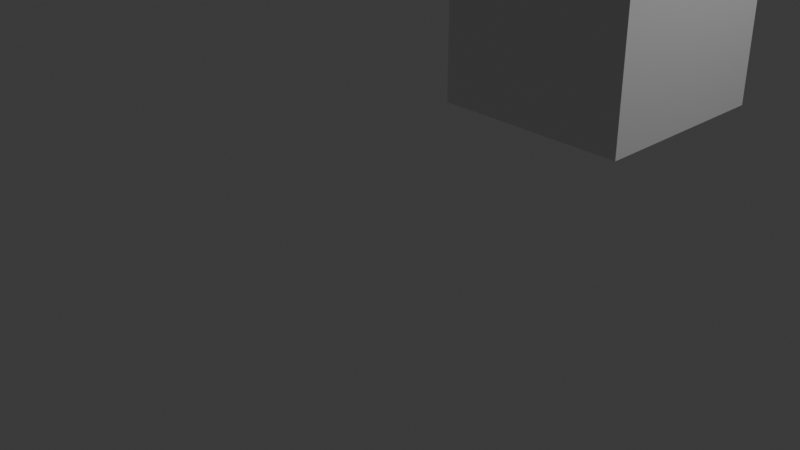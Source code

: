 # Source: StackofBooks3.blend  (saved by Blender 4.2.66; exported with 4.5.12 LTS)
import bpy
from mathutils import Matrix  # noqa: F401  (used for matrix-valued properties, if any)

bpy.ops.wm.read_factory_settings(use_empty=True)
scene = bpy.context.scene
scene.name = 'Scene'

# ---- collections
col_collection = bpy.data.collections.new('Collection'); scene.collection.children.link(col_collection)

# ---- images (referenced by path relative to the original .blend; pixels are not part of the script)
import os
ASSET_DIR = os.environ.get("B2B_ASSET_DIR", "")  # directory of the original .blend (textures are referenced by path, not embedded)
HERE = os.path.dirname(os.path.abspath(__file__))  # packed textures are extracted next to this script under _unpacked/

def load_image(name, relpath, width, height, colorspace="sRGB"):
    """Load a texture the original file referenced (path relative to the .blend, or extracted next to this script)."""
    p = next((c for c in (os.path.join(HERE, relpath), os.path.join(ASSET_DIR, relpath)) if relpath and os.path.exists(c)), "")
    if p:
        img = bpy.data.images.load(p, check_existing=True)
        img.name = name
    else:  # same state as the original file: an image datablock whose file is absent (Cycles renders it pink)
        img = bpy.data.images.new(name, width, height)
        img.source = "FILE"
        img.filepath = "//" + (relpath or name)
    img.colorspace_settings.name = colorspace
    return img
img_map__0_002 = load_image('Map #0.002', 'Books_bc.tga', 1024, 1024, 'sRGB')
img_map__0_003 = load_image('Map #0.003', 'Books_bc.tga', 1024, 1024, 'sRGB')
img_map__0_004 = load_image('Map #0.004', 'Books_bc.tga', 1024, 1024, 'sRGB')
img_map__0_005 = load_image('Map #0.005', 'Books_bc.tga', 1024, 1024, 'sRGB')
img_map__0_007 = load_image('Map #0.007', 'Books_bc.tga', 1024, 1024, 'sRGB')
img_map__0_008 = load_image('Map #0.008', 'Books_bc.tga', 1024, 1024, 'sRGB')
img_map__0_009 = load_image('Map #0.009', 'Books_bc.tga', 1024, 1024, 'sRGB')
img_map__0_010 = load_image('Map #0.010', 'Books_bc.tga', 1024, 1024, 'sRGB')
img_map__0_011 = load_image('Map #0.011', 'Books_bc.tga', 1024, 1024, 'sRGB')
img_map__0_012 = load_image('Map #0.012', 'Books_bc.tga', 1024, 1024, 'sRGB')
img_map__0_013 = load_image('Map #0.013', 'Books_bc.tga', 1024, 1024, 'sRGB')
img_map__0_014 = load_image('Map #0.014', 'Books_bc.tga', 1024, 1024, 'sRGB')
img_map__0_015 = load_image('Map #0.015', 'Books_bc.tga', 1024, 1024, 'sRGB')
img_map__0_016 = load_image('Map #0.016', 'Books_bc.tga', 1024, 1024, 'sRGB')
img_map__0_017 = load_image('Map #0.017', 'Books_bc.tga', 1024, 1024, 'sRGB')
img_map__0_018 = load_image('Map #0.018', 'Books_bc.tga', 1024, 1024, 'sRGB')
img_map__0_019 = load_image('Map #0.019', 'Books_bc.tga', 1024, 1024, 'sRGB')
img_map__0_020 = load_image('Map #0.020', 'Books_bc.tga', 1024, 1024, 'sRGB')
img_map__0_021 = load_image('Map #0.021', 'Books_bc.tga', 1024, 1024, 'sRGB')
img_map__0_022 = load_image('Map #0.022', 'Books_bc.tga', 1024, 1024, 'sRGB')
img_map__0_023 = load_image('Map #0.023', 'Books_bc.tga', 1024, 1024, 'sRGB')
img_map__0_024 = load_image('Map #0.024', 'Books_bc.tga', 1024, 1024, 'sRGB')
img_map__0_025 = load_image('Map #0.025', 'Books_bc.tga', 1024, 1024, 'sRGB')
img_map__0_026 = load_image('Map #0.026', 'Books_bc.tga', 1024, 1024, 'sRGB')

# ---- materials (node trees are filled in below, after node groups)
mat_material = bpy.data.materials.new('Material')
mat_material.alpha_threshold = 0.0
mat_material.roughness = 0.5
mat_material.line_color = (0.0, 0.0, 0.0, 1.0)
mat_books_mtl_002 = bpy.data.materials.new('Books_mtl.002')
mat_books_mtl_002.diffuse_color = (0.588, 0.588, 0.588, 1.0)
mat_books_mtl_002.roughness = 0.8586
mat_books_mtl_002.specular_intensity = 0.0
mat_books_mtl_002.metallic = 1.0
mat_books_mtl_003 = bpy.data.materials.new('Books_mtl.003')
mat_books_mtl_003.diffuse_color = (0.588, 0.588, 0.588, 1.0)
mat_books_mtl_003.roughness = 0.8586
mat_books_mtl_003.specular_intensity = 0.0
mat_books_mtl_003.metallic = 1.0
mat_books_mtl_004 = bpy.data.materials.new('Books_mtl.004')
mat_books_mtl_004.diffuse_color = (0.588, 0.588, 0.588, 1.0)
mat_books_mtl_004.roughness = 0.8586
mat_books_mtl_004.specular_intensity = 0.0
mat_books_mtl_004.metallic = 1.0
mat_books_mtl_005 = bpy.data.materials.new('Books_mtl.005')
mat_books_mtl_005.diffuse_color = (0.588, 0.588, 0.588, 1.0)
mat_books_mtl_005.roughness = 0.8586
mat_books_mtl_005.specular_intensity = 0.0
mat_books_mtl_005.metallic = 1.0
mat_books_mtl_007 = bpy.data.materials.new('Books_mtl.007')
mat_books_mtl_007.diffuse_color = (0.588, 0.588, 0.588, 1.0)
mat_books_mtl_007.roughness = 0.8586
mat_books_mtl_007.specular_intensity = 0.0
mat_books_mtl_007.metallic = 1.0
mat_books_mtl_008 = bpy.data.materials.new('Books_mtl.008')
mat_books_mtl_008.diffuse_color = (0.588, 0.588, 0.588, 1.0)
mat_books_mtl_008.roughness = 0.8586
mat_books_mtl_008.specular_intensity = 0.0
mat_books_mtl_008.metallic = 1.0
mat_books_mtl_009 = bpy.data.materials.new('Books_mtl.009')
mat_books_mtl_009.diffuse_color = (0.588, 0.588, 0.588, 1.0)
mat_books_mtl_009.roughness = 0.8586
mat_books_mtl_009.specular_intensity = 0.0
mat_books_mtl_009.metallic = 1.0
mat_books_mtl_010 = bpy.data.materials.new('Books_mtl.010')
mat_books_mtl_010.diffuse_color = (0.588, 0.588, 0.588, 1.0)
mat_books_mtl_010.roughness = 0.8586
mat_books_mtl_010.specular_intensity = 0.0
mat_books_mtl_010.metallic = 1.0
mat_books_mtl_011 = bpy.data.materials.new('Books_mtl.011')
mat_books_mtl_011.diffuse_color = (0.588, 0.588, 0.588, 1.0)
mat_books_mtl_011.roughness = 0.8586
mat_books_mtl_011.specular_intensity = 0.0
mat_books_mtl_011.metallic = 1.0
mat_books_mtl_012 = bpy.data.materials.new('Books_mtl.012')
mat_books_mtl_012.diffuse_color = (0.588, 0.588, 0.588, 1.0)
mat_books_mtl_012.roughness = 0.8586
mat_books_mtl_012.specular_intensity = 0.0
mat_books_mtl_012.metallic = 1.0
mat_books_mtl_013 = bpy.data.materials.new('Books_mtl.013')
mat_books_mtl_013.diffuse_color = (0.588, 0.588, 0.588, 1.0)
mat_books_mtl_013.roughness = 0.8586
mat_books_mtl_013.specular_intensity = 0.0
mat_books_mtl_013.metallic = 1.0
mat_books_mtl_014 = bpy.data.materials.new('Books_mtl.014')
mat_books_mtl_014.diffuse_color = (0.588, 0.588, 0.588, 1.0)
mat_books_mtl_014.roughness = 0.8586
mat_books_mtl_014.specular_intensity = 0.0
mat_books_mtl_014.metallic = 1.0
mat_books_mtl_015 = bpy.data.materials.new('Books_mtl.015')
mat_books_mtl_015.diffuse_color = (0.588, 0.588, 0.588, 1.0)
mat_books_mtl_015.roughness = 0.8586
mat_books_mtl_015.specular_intensity = 0.0
mat_books_mtl_015.metallic = 1.0
mat_books_mtl_016 = bpy.data.materials.new('Books_mtl.016')
mat_books_mtl_016.diffuse_color = (0.588, 0.588, 0.588, 1.0)
mat_books_mtl_016.roughness = 0.8586
mat_books_mtl_016.specular_intensity = 0.0
mat_books_mtl_016.metallic = 1.0
mat_books_mtl_017 = bpy.data.materials.new('Books_mtl.017')
mat_books_mtl_017.diffuse_color = (0.588, 0.588, 0.588, 1.0)
mat_books_mtl_017.roughness = 0.8586
mat_books_mtl_017.specular_intensity = 0.0
mat_books_mtl_017.metallic = 1.0
mat_books_mtl_018 = bpy.data.materials.new('Books_mtl.018')
mat_books_mtl_018.diffuse_color = (0.588, 0.588, 0.588, 1.0)
mat_books_mtl_018.roughness = 0.8586
mat_books_mtl_018.specular_intensity = 0.0
mat_books_mtl_018.metallic = 1.0
mat_books_mtl_019 = bpy.data.materials.new('Books_mtl.019')
mat_books_mtl_019.diffuse_color = (0.588, 0.588, 0.588, 1.0)
mat_books_mtl_019.roughness = 0.8586
mat_books_mtl_019.specular_intensity = 0.0
mat_books_mtl_019.metallic = 1.0
mat_books_mtl_020 = bpy.data.materials.new('Books_mtl.020')
mat_books_mtl_020.diffuse_color = (0.588, 0.588, 0.588, 1.0)
mat_books_mtl_020.roughness = 0.8586
mat_books_mtl_020.specular_intensity = 0.0
mat_books_mtl_020.metallic = 1.0
mat_books_mtl_021 = bpy.data.materials.new('Books_mtl.021')
mat_books_mtl_021.diffuse_color = (0.588, 0.588, 0.588, 1.0)
mat_books_mtl_021.roughness = 0.8586
mat_books_mtl_021.specular_intensity = 0.0
mat_books_mtl_021.metallic = 1.0
mat_books_mtl_022 = bpy.data.materials.new('Books_mtl.022')
mat_books_mtl_022.diffuse_color = (0.588, 0.588, 0.588, 1.0)
mat_books_mtl_022.roughness = 0.8586
mat_books_mtl_022.specular_intensity = 0.0
mat_books_mtl_022.metallic = 1.0
mat_books_mtl_023 = bpy.data.materials.new('Books_mtl.023')
mat_books_mtl_023.diffuse_color = (0.588, 0.588, 0.588, 1.0)
mat_books_mtl_023.roughness = 0.8586
mat_books_mtl_023.specular_intensity = 0.0
mat_books_mtl_023.metallic = 1.0
mat_books_mtl_024 = bpy.data.materials.new('Books_mtl.024')
mat_books_mtl_024.diffuse_color = (0.588, 0.588, 0.588, 1.0)
mat_books_mtl_024.roughness = 0.8586
mat_books_mtl_024.specular_intensity = 0.0
mat_books_mtl_024.metallic = 1.0
mat_books_mtl_025 = bpy.data.materials.new('Books_mtl.025')
mat_books_mtl_025.diffuse_color = (0.588, 0.588, 0.588, 1.0)
mat_books_mtl_025.roughness = 0.8586
mat_books_mtl_025.specular_intensity = 0.0
mat_books_mtl_025.metallic = 1.0
mat_books_mtl_026 = bpy.data.materials.new('Books_mtl.026')
mat_books_mtl_026.diffuse_color = (0.588, 0.588, 0.588, 1.0)
mat_books_mtl_026.roughness = 0.8586
mat_books_mtl_026.specular_intensity = 0.0
mat_books_mtl_026.metallic = 1.0

# ---- material node trees
mat_material.use_nodes = True; mat_material.node_tree.nodes.clear()
_N = mat_material.node_tree.nodes; _L = mat_material.node_tree.links
n0 = _N.new('ShaderNodeOutputMaterial'); n0.name = 'Material Output'; n0.location = (300, 300)
n1 = _N.new('ShaderNodeBsdfPrincipled'); n1.name = 'Principled BSDF'; n1.location = (10, 300)
n1.inputs[3].default_value = 1.45
_L.new(n1.outputs[0], n0.inputs[0])
n0.is_active_output = True
mat_books_mtl_002.use_nodes = True; mat_books_mtl_002.node_tree.nodes.clear()
_N = mat_books_mtl_002.node_tree.nodes; _L = mat_books_mtl_002.node_tree.links
n0 = _N.new('ShaderNodeBsdfPrincipled'); n0.name = 'Principled BSDF'; n0.location = (10, 300)
n0.inputs[1].default_value = 1.0
n0.inputs[2].default_value = 0.8586
n0.inputs[13].default_value = 0.0
n0.inputs[27].default_value = (0.0, 0.0, 0.0, 1.0)
n1 = _N.new('ShaderNodeOutputMaterial'); n1.name = 'Material Output'; n1.location = (300, 300)
n2 = _N.new('ShaderNodeNormalMap'); n2.name = 'Normal Map'; n2.location = (-300, -300)
n2.label = 'Normal/Map'
n3 = _N.new('ShaderNodeTexImage'); n3.name = 'Image Texture'; n3.location = (-300, 600)
n3.image = img_map__0_002
_L.new(n0.outputs[0], n1.inputs[0])
_L.new(n2.outputs[0], n0.inputs[5])
_L.new(n3.outputs[0], n0.inputs[0])
n1.is_active_output = True
mat_books_mtl_003.use_nodes = True; mat_books_mtl_003.node_tree.nodes.clear()
_N = mat_books_mtl_003.node_tree.nodes; _L = mat_books_mtl_003.node_tree.links
n0 = _N.new('ShaderNodeBsdfPrincipled'); n0.name = 'Principled BSDF'; n0.location = (10, 300)
n0.inputs[1].default_value = 1.0
n0.inputs[2].default_value = 0.8586
n0.inputs[13].default_value = 0.0
n0.inputs[27].default_value = (0.0, 0.0, 0.0, 1.0)
n1 = _N.new('ShaderNodeOutputMaterial'); n1.name = 'Material Output'; n1.location = (300, 300)
n2 = _N.new('ShaderNodeNormalMap'); n2.name = 'Normal Map'; n2.location = (-300, -300)
n2.label = 'Normal/Map'
n3 = _N.new('ShaderNodeTexImage'); n3.name = 'Image Texture'; n3.location = (-300, 600)
n3.image = img_map__0_003
_L.new(n0.outputs[0], n1.inputs[0])
_L.new(n2.outputs[0], n0.inputs[5])
_L.new(n3.outputs[0], n0.inputs[0])
n1.is_active_output = True
mat_books_mtl_004.use_nodes = True; mat_books_mtl_004.node_tree.nodes.clear()
_N = mat_books_mtl_004.node_tree.nodes; _L = mat_books_mtl_004.node_tree.links
n0 = _N.new('ShaderNodeBsdfPrincipled'); n0.name = 'Principled BSDF'; n0.location = (10, 300)
n0.inputs[1].default_value = 1.0
n0.inputs[2].default_value = 0.8586
n0.inputs[13].default_value = 0.0
n0.inputs[27].default_value = (0.0, 0.0, 0.0, 1.0)
n1 = _N.new('ShaderNodeOutputMaterial'); n1.name = 'Material Output'; n1.location = (300, 300)
n2 = _N.new('ShaderNodeNormalMap'); n2.name = 'Normal Map'; n2.location = (-300, -300)
n2.label = 'Normal/Map'
n3 = _N.new('ShaderNodeTexImage'); n3.name = 'Image Texture'; n3.location = (-300, 600)
n3.image = img_map__0_004
_L.new(n0.outputs[0], n1.inputs[0])
_L.new(n2.outputs[0], n0.inputs[5])
_L.new(n3.outputs[0], n0.inputs[0])
n1.is_active_output = True
mat_books_mtl_005.use_nodes = True; mat_books_mtl_005.node_tree.nodes.clear()
_N = mat_books_mtl_005.node_tree.nodes; _L = mat_books_mtl_005.node_tree.links
n0 = _N.new('ShaderNodeBsdfPrincipled'); n0.name = 'Principled BSDF'; n0.location = (10, 300)
n0.inputs[1].default_value = 1.0
n0.inputs[2].default_value = 0.8586
n0.inputs[13].default_value = 0.0
n0.inputs[27].default_value = (0.0, 0.0, 0.0, 1.0)
n1 = _N.new('ShaderNodeOutputMaterial'); n1.name = 'Material Output'; n1.location = (300, 300)
n2 = _N.new('ShaderNodeNormalMap'); n2.name = 'Normal Map'; n2.location = (-300, -300)
n2.label = 'Normal/Map'
n3 = _N.new('ShaderNodeTexImage'); n3.name = 'Image Texture'; n3.location = (-300, 600)
n3.image = img_map__0_005
_L.new(n0.outputs[0], n1.inputs[0])
_L.new(n2.outputs[0], n0.inputs[5])
_L.new(n3.outputs[0], n0.inputs[0])
n1.is_active_output = True
mat_books_mtl_007.use_nodes = True; mat_books_mtl_007.node_tree.nodes.clear()
_N = mat_books_mtl_007.node_tree.nodes; _L = mat_books_mtl_007.node_tree.links
n0 = _N.new('ShaderNodeBsdfPrincipled'); n0.name = 'Principled BSDF'; n0.location = (10, 300)
n0.inputs[1].default_value = 1.0
n0.inputs[2].default_value = 0.8586
n0.inputs[13].default_value = 0.0
n0.inputs[27].default_value = (0.0, 0.0, 0.0, 1.0)
n1 = _N.new('ShaderNodeOutputMaterial'); n1.name = 'Material Output'; n1.location = (300, 300)
n2 = _N.new('ShaderNodeNormalMap'); n2.name = 'Normal Map'; n2.location = (-300, -300)
n2.label = 'Normal/Map'
n3 = _N.new('ShaderNodeTexImage'); n3.name = 'Image Texture'; n3.location = (-300, 600)
n3.image = img_map__0_007
_L.new(n0.outputs[0], n1.inputs[0])
_L.new(n2.outputs[0], n0.inputs[5])
_L.new(n3.outputs[0], n0.inputs[0])
n1.is_active_output = True
mat_books_mtl_008.use_nodes = True; mat_books_mtl_008.node_tree.nodes.clear()
_N = mat_books_mtl_008.node_tree.nodes; _L = mat_books_mtl_008.node_tree.links
n0 = _N.new('ShaderNodeBsdfPrincipled'); n0.name = 'Principled BSDF'; n0.location = (10, 300)
n0.inputs[1].default_value = 1.0
n0.inputs[2].default_value = 0.8586
n0.inputs[13].default_value = 0.0
n0.inputs[27].default_value = (0.0, 0.0, 0.0, 1.0)
n1 = _N.new('ShaderNodeOutputMaterial'); n1.name = 'Material Output'; n1.location = (300, 300)
n2 = _N.new('ShaderNodeNormalMap'); n2.name = 'Normal Map'; n2.location = (-300, -300)
n2.label = 'Normal/Map'
n3 = _N.new('ShaderNodeTexImage'); n3.name = 'Image Texture'; n3.location = (-300, 600)
n3.image = img_map__0_008
_L.new(n0.outputs[0], n1.inputs[0])
_L.new(n2.outputs[0], n0.inputs[5])
_L.new(n3.outputs[0], n0.inputs[0])
n1.is_active_output = True
mat_books_mtl_009.use_nodes = True; mat_books_mtl_009.node_tree.nodes.clear()
_N = mat_books_mtl_009.node_tree.nodes; _L = mat_books_mtl_009.node_tree.links
n0 = _N.new('ShaderNodeBsdfPrincipled'); n0.name = 'Principled BSDF'; n0.location = (10, 300)
n0.inputs[1].default_value = 1.0
n0.inputs[2].default_value = 0.8586
n0.inputs[13].default_value = 0.0
n0.inputs[27].default_value = (0.0, 0.0, 0.0, 1.0)
n1 = _N.new('ShaderNodeOutputMaterial'); n1.name = 'Material Output'; n1.location = (300, 300)
n2 = _N.new('ShaderNodeNormalMap'); n2.name = 'Normal Map'; n2.location = (-300, -300)
n2.label = 'Normal/Map'
n3 = _N.new('ShaderNodeTexImage'); n3.name = 'Image Texture'; n3.location = (-300, 600)
n3.image = img_map__0_009
_L.new(n0.outputs[0], n1.inputs[0])
_L.new(n2.outputs[0], n0.inputs[5])
_L.new(n3.outputs[0], n0.inputs[0])
n1.is_active_output = True
mat_books_mtl_010.use_nodes = True; mat_books_mtl_010.node_tree.nodes.clear()
_N = mat_books_mtl_010.node_tree.nodes; _L = mat_books_mtl_010.node_tree.links
n0 = _N.new('ShaderNodeBsdfPrincipled'); n0.name = 'Principled BSDF'; n0.location = (10, 300)
n0.inputs[1].default_value = 1.0
n0.inputs[2].default_value = 0.8586
n0.inputs[13].default_value = 0.0
n0.inputs[27].default_value = (0.0, 0.0, 0.0, 1.0)
n1 = _N.new('ShaderNodeOutputMaterial'); n1.name = 'Material Output'; n1.location = (300, 300)
n2 = _N.new('ShaderNodeNormalMap'); n2.name = 'Normal Map'; n2.location = (-300, -300)
n2.label = 'Normal/Map'
n3 = _N.new('ShaderNodeTexImage'); n3.name = 'Image Texture'; n3.location = (-300, 600)
n3.image = img_map__0_010
_L.new(n0.outputs[0], n1.inputs[0])
_L.new(n2.outputs[0], n0.inputs[5])
_L.new(n3.outputs[0], n0.inputs[0])
n1.is_active_output = True
mat_books_mtl_011.use_nodes = True; mat_books_mtl_011.node_tree.nodes.clear()
_N = mat_books_mtl_011.node_tree.nodes; _L = mat_books_mtl_011.node_tree.links
n0 = _N.new('ShaderNodeBsdfPrincipled'); n0.name = 'Principled BSDF'; n0.location = (10, 300)
n0.inputs[1].default_value = 1.0
n0.inputs[2].default_value = 0.8586
n0.inputs[13].default_value = 0.0
n0.inputs[27].default_value = (0.0, 0.0, 0.0, 1.0)
n1 = _N.new('ShaderNodeOutputMaterial'); n1.name = 'Material Output'; n1.location = (300, 300)
n2 = _N.new('ShaderNodeNormalMap'); n2.name = 'Normal Map'; n2.location = (-300, -300)
n2.label = 'Normal/Map'
n3 = _N.new('ShaderNodeTexImage'); n3.name = 'Image Texture'; n3.location = (-300, 600)
n3.image = img_map__0_011
_L.new(n0.outputs[0], n1.inputs[0])
_L.new(n2.outputs[0], n0.inputs[5])
_L.new(n3.outputs[0], n0.inputs[0])
n1.is_active_output = True
mat_books_mtl_012.use_nodes = True; mat_books_mtl_012.node_tree.nodes.clear()
_N = mat_books_mtl_012.node_tree.nodes; _L = mat_books_mtl_012.node_tree.links
n0 = _N.new('ShaderNodeBsdfPrincipled'); n0.name = 'Principled BSDF'; n0.location = (10, 300)
n0.inputs[1].default_value = 1.0
n0.inputs[2].default_value = 0.8586
n0.inputs[13].default_value = 0.0
n0.inputs[27].default_value = (0.0, 0.0, 0.0, 1.0)
n1 = _N.new('ShaderNodeOutputMaterial'); n1.name = 'Material Output'; n1.location = (300, 300)
n2 = _N.new('ShaderNodeNormalMap'); n2.name = 'Normal Map'; n2.location = (-300, -300)
n2.label = 'Normal/Map'
n3 = _N.new('ShaderNodeTexImage'); n3.name = 'Image Texture'; n3.location = (-300, 600)
n3.image = img_map__0_012
_L.new(n0.outputs[0], n1.inputs[0])
_L.new(n2.outputs[0], n0.inputs[5])
_L.new(n3.outputs[0], n0.inputs[0])
n1.is_active_output = True
mat_books_mtl_013.use_nodes = True; mat_books_mtl_013.node_tree.nodes.clear()
_N = mat_books_mtl_013.node_tree.nodes; _L = mat_books_mtl_013.node_tree.links
n0 = _N.new('ShaderNodeBsdfPrincipled'); n0.name = 'Principled BSDF'; n0.location = (10, 300)
n0.inputs[1].default_value = 1.0
n0.inputs[2].default_value = 0.8586
n0.inputs[13].default_value = 0.0
n0.inputs[27].default_value = (0.0, 0.0, 0.0, 1.0)
n1 = _N.new('ShaderNodeOutputMaterial'); n1.name = 'Material Output'; n1.location = (300, 300)
n2 = _N.new('ShaderNodeNormalMap'); n2.name = 'Normal Map'; n2.location = (-300, -300)
n2.label = 'Normal/Map'
n3 = _N.new('ShaderNodeTexImage'); n3.name = 'Image Texture'; n3.location = (-300, 600)
n3.image = img_map__0_013
_L.new(n0.outputs[0], n1.inputs[0])
_L.new(n2.outputs[0], n0.inputs[5])
_L.new(n3.outputs[0], n0.inputs[0])
n1.is_active_output = True
mat_books_mtl_014.use_nodes = True; mat_books_mtl_014.node_tree.nodes.clear()
_N = mat_books_mtl_014.node_tree.nodes; _L = mat_books_mtl_014.node_tree.links
n0 = _N.new('ShaderNodeBsdfPrincipled'); n0.name = 'Principled BSDF'; n0.location = (10, 300)
n0.inputs[1].default_value = 1.0
n0.inputs[2].default_value = 0.8586
n0.inputs[13].default_value = 0.0
n0.inputs[27].default_value = (0.0, 0.0, 0.0, 1.0)
n1 = _N.new('ShaderNodeOutputMaterial'); n1.name = 'Material Output'; n1.location = (300, 300)
n2 = _N.new('ShaderNodeNormalMap'); n2.name = 'Normal Map'; n2.location = (-300, -300)
n2.label = 'Normal/Map'
n3 = _N.new('ShaderNodeTexImage'); n3.name = 'Image Texture'; n3.location = (-300, 600)
n3.image = img_map__0_014
_L.new(n0.outputs[0], n1.inputs[0])
_L.new(n2.outputs[0], n0.inputs[5])
_L.new(n3.outputs[0], n0.inputs[0])
n1.is_active_output = True
mat_books_mtl_015.use_nodes = True; mat_books_mtl_015.node_tree.nodes.clear()
_N = mat_books_mtl_015.node_tree.nodes; _L = mat_books_mtl_015.node_tree.links
n0 = _N.new('ShaderNodeBsdfPrincipled'); n0.name = 'Principled BSDF'; n0.location = (10, 300)
n0.inputs[1].default_value = 1.0
n0.inputs[2].default_value = 0.8586
n0.inputs[13].default_value = 0.0
n0.inputs[27].default_value = (0.0, 0.0, 0.0, 1.0)
n1 = _N.new('ShaderNodeOutputMaterial'); n1.name = 'Material Output'; n1.location = (300, 300)
n2 = _N.new('ShaderNodeNormalMap'); n2.name = 'Normal Map'; n2.location = (-300, -300)
n2.label = 'Normal/Map'
n3 = _N.new('ShaderNodeTexImage'); n3.name = 'Image Texture'; n3.location = (-300, 600)
n3.image = img_map__0_015
_L.new(n0.outputs[0], n1.inputs[0])
_L.new(n2.outputs[0], n0.inputs[5])
_L.new(n3.outputs[0], n0.inputs[0])
n1.is_active_output = True
mat_books_mtl_016.use_nodes = True; mat_books_mtl_016.node_tree.nodes.clear()
_N = mat_books_mtl_016.node_tree.nodes; _L = mat_books_mtl_016.node_tree.links
n0 = _N.new('ShaderNodeBsdfPrincipled'); n0.name = 'Principled BSDF'; n0.location = (10, 300)
n0.inputs[1].default_value = 1.0
n0.inputs[2].default_value = 0.8586
n0.inputs[13].default_value = 0.0
n0.inputs[27].default_value = (0.0, 0.0, 0.0, 1.0)
n1 = _N.new('ShaderNodeOutputMaterial'); n1.name = 'Material Output'; n1.location = (300, 300)
n2 = _N.new('ShaderNodeNormalMap'); n2.name = 'Normal Map'; n2.location = (-300, -300)
n2.label = 'Normal/Map'
n3 = _N.new('ShaderNodeTexImage'); n3.name = 'Image Texture'; n3.location = (-300, 600)
n3.image = img_map__0_016
_L.new(n0.outputs[0], n1.inputs[0])
_L.new(n2.outputs[0], n0.inputs[5])
_L.new(n3.outputs[0], n0.inputs[0])
n1.is_active_output = True
mat_books_mtl_017.use_nodes = True; mat_books_mtl_017.node_tree.nodes.clear()
_N = mat_books_mtl_017.node_tree.nodes; _L = mat_books_mtl_017.node_tree.links
n0 = _N.new('ShaderNodeBsdfPrincipled'); n0.name = 'Principled BSDF'; n0.location = (10, 300)
n0.inputs[1].default_value = 1.0
n0.inputs[2].default_value = 0.8586
n0.inputs[13].default_value = 0.0
n0.inputs[27].default_value = (0.0, 0.0, 0.0, 1.0)
n1 = _N.new('ShaderNodeOutputMaterial'); n1.name = 'Material Output'; n1.location = (300, 300)
n2 = _N.new('ShaderNodeNormalMap'); n2.name = 'Normal Map'; n2.location = (-300, -300)
n2.label = 'Normal/Map'
n3 = _N.new('ShaderNodeTexImage'); n3.name = 'Image Texture'; n3.location = (-300, 600)
n3.image = img_map__0_017
_L.new(n0.outputs[0], n1.inputs[0])
_L.new(n2.outputs[0], n0.inputs[5])
_L.new(n3.outputs[0], n0.inputs[0])
n1.is_active_output = True
mat_books_mtl_018.use_nodes = True; mat_books_mtl_018.node_tree.nodes.clear()
_N = mat_books_mtl_018.node_tree.nodes; _L = mat_books_mtl_018.node_tree.links
n0 = _N.new('ShaderNodeBsdfPrincipled'); n0.name = 'Principled BSDF'; n0.location = (10, 300)
n0.inputs[1].default_value = 1.0
n0.inputs[2].default_value = 0.8586
n0.inputs[13].default_value = 0.0
n0.inputs[27].default_value = (0.0, 0.0, 0.0, 1.0)
n1 = _N.new('ShaderNodeOutputMaterial'); n1.name = 'Material Output'; n1.location = (300, 300)
n2 = _N.new('ShaderNodeNormalMap'); n2.name = 'Normal Map'; n2.location = (-300, -300)
n2.label = 'Normal/Map'
n3 = _N.new('ShaderNodeTexImage'); n3.name = 'Image Texture'; n3.location = (-300, 600)
n3.image = img_map__0_018
_L.new(n0.outputs[0], n1.inputs[0])
_L.new(n2.outputs[0], n0.inputs[5])
_L.new(n3.outputs[0], n0.inputs[0])
n1.is_active_output = True
mat_books_mtl_019.use_nodes = True; mat_books_mtl_019.node_tree.nodes.clear()
_N = mat_books_mtl_019.node_tree.nodes; _L = mat_books_mtl_019.node_tree.links
n0 = _N.new('ShaderNodeBsdfPrincipled'); n0.name = 'Principled BSDF'; n0.location = (10, 300)
n0.inputs[1].default_value = 1.0
n0.inputs[2].default_value = 0.8586
n0.inputs[13].default_value = 0.0
n0.inputs[27].default_value = (0.0, 0.0, 0.0, 1.0)
n1 = _N.new('ShaderNodeOutputMaterial'); n1.name = 'Material Output'; n1.location = (300, 300)
n2 = _N.new('ShaderNodeNormalMap'); n2.name = 'Normal Map'; n2.location = (-300, -300)
n2.label = 'Normal/Map'
n3 = _N.new('ShaderNodeTexImage'); n3.name = 'Image Texture'; n3.location = (-300, 600)
n3.image = img_map__0_019
_L.new(n0.outputs[0], n1.inputs[0])
_L.new(n2.outputs[0], n0.inputs[5])
_L.new(n3.outputs[0], n0.inputs[0])
n1.is_active_output = True
mat_books_mtl_020.use_nodes = True; mat_books_mtl_020.node_tree.nodes.clear()
_N = mat_books_mtl_020.node_tree.nodes; _L = mat_books_mtl_020.node_tree.links
n0 = _N.new('ShaderNodeBsdfPrincipled'); n0.name = 'Principled BSDF'; n0.location = (10, 300)
n0.inputs[1].default_value = 1.0
n0.inputs[2].default_value = 0.8586
n0.inputs[13].default_value = 0.0
n0.inputs[27].default_value = (0.0, 0.0, 0.0, 1.0)
n1 = _N.new('ShaderNodeOutputMaterial'); n1.name = 'Material Output'; n1.location = (300, 300)
n2 = _N.new('ShaderNodeNormalMap'); n2.name = 'Normal Map'; n2.location = (-300, -300)
n2.label = 'Normal/Map'
n3 = _N.new('ShaderNodeTexImage'); n3.name = 'Image Texture'; n3.location = (-300, 600)
n3.image = img_map__0_020
_L.new(n0.outputs[0], n1.inputs[0])
_L.new(n2.outputs[0], n0.inputs[5])
_L.new(n3.outputs[0], n0.inputs[0])
n1.is_active_output = True
mat_books_mtl_021.use_nodes = True; mat_books_mtl_021.node_tree.nodes.clear()
_N = mat_books_mtl_021.node_tree.nodes; _L = mat_books_mtl_021.node_tree.links
n0 = _N.new('ShaderNodeBsdfPrincipled'); n0.name = 'Principled BSDF'; n0.location = (10, 300)
n0.inputs[1].default_value = 1.0
n0.inputs[2].default_value = 0.8586
n0.inputs[13].default_value = 0.0
n0.inputs[27].default_value = (0.0, 0.0, 0.0, 1.0)
n1 = _N.new('ShaderNodeOutputMaterial'); n1.name = 'Material Output'; n1.location = (300, 300)
n2 = _N.new('ShaderNodeNormalMap'); n2.name = 'Normal Map'; n2.location = (-300, -300)
n2.label = 'Normal/Map'
n3 = _N.new('ShaderNodeTexImage'); n3.name = 'Image Texture'; n3.location = (-300, 600)
n3.image = img_map__0_021
_L.new(n0.outputs[0], n1.inputs[0])
_L.new(n2.outputs[0], n0.inputs[5])
_L.new(n3.outputs[0], n0.inputs[0])
n1.is_active_output = True
mat_books_mtl_022.use_nodes = True; mat_books_mtl_022.node_tree.nodes.clear()
_N = mat_books_mtl_022.node_tree.nodes; _L = mat_books_mtl_022.node_tree.links
n0 = _N.new('ShaderNodeBsdfPrincipled'); n0.name = 'Principled BSDF'; n0.location = (10, 300)
n0.inputs[1].default_value = 1.0
n0.inputs[2].default_value = 0.8586
n0.inputs[13].default_value = 0.0
n0.inputs[27].default_value = (0.0, 0.0, 0.0, 1.0)
n1 = _N.new('ShaderNodeOutputMaterial'); n1.name = 'Material Output'; n1.location = (300, 300)
n2 = _N.new('ShaderNodeNormalMap'); n2.name = 'Normal Map'; n2.location = (-300, -300)
n2.label = 'Normal/Map'
n3 = _N.new('ShaderNodeTexImage'); n3.name = 'Image Texture'; n3.location = (-300, 600)
n3.image = img_map__0_022
_L.new(n0.outputs[0], n1.inputs[0])
_L.new(n2.outputs[0], n0.inputs[5])
_L.new(n3.outputs[0], n0.inputs[0])
n1.is_active_output = True
mat_books_mtl_023.use_nodes = True; mat_books_mtl_023.node_tree.nodes.clear()
_N = mat_books_mtl_023.node_tree.nodes; _L = mat_books_mtl_023.node_tree.links
n0 = _N.new('ShaderNodeBsdfPrincipled'); n0.name = 'Principled BSDF'; n0.location = (10, 300)
n0.inputs[1].default_value = 1.0
n0.inputs[2].default_value = 0.8586
n0.inputs[13].default_value = 0.0
n0.inputs[27].default_value = (0.0, 0.0, 0.0, 1.0)
n1 = _N.new('ShaderNodeOutputMaterial'); n1.name = 'Material Output'; n1.location = (300, 300)
n2 = _N.new('ShaderNodeNormalMap'); n2.name = 'Normal Map'; n2.location = (-300, -300)
n2.label = 'Normal/Map'
n3 = _N.new('ShaderNodeTexImage'); n3.name = 'Image Texture'; n3.location = (-300, 600)
n3.image = img_map__0_023
_L.new(n0.outputs[0], n1.inputs[0])
_L.new(n2.outputs[0], n0.inputs[5])
_L.new(n3.outputs[0], n0.inputs[0])
n1.is_active_output = True
mat_books_mtl_024.use_nodes = True; mat_books_mtl_024.node_tree.nodes.clear()
_N = mat_books_mtl_024.node_tree.nodes; _L = mat_books_mtl_024.node_tree.links
n0 = _N.new('ShaderNodeBsdfPrincipled'); n0.name = 'Principled BSDF'; n0.location = (10, 300)
n0.inputs[1].default_value = 1.0
n0.inputs[2].default_value = 0.8586
n0.inputs[13].default_value = 0.0
n0.inputs[27].default_value = (0.0, 0.0, 0.0, 1.0)
n1 = _N.new('ShaderNodeOutputMaterial'); n1.name = 'Material Output'; n1.location = (300, 300)
n2 = _N.new('ShaderNodeNormalMap'); n2.name = 'Normal Map'; n2.location = (-300, -300)
n2.label = 'Normal/Map'
n3 = _N.new('ShaderNodeTexImage'); n3.name = 'Image Texture'; n3.location = (-300, 600)
n3.image = img_map__0_024
_L.new(n0.outputs[0], n1.inputs[0])
_L.new(n2.outputs[0], n0.inputs[5])
_L.new(n3.outputs[0], n0.inputs[0])
n1.is_active_output = True
mat_books_mtl_025.use_nodes = True; mat_books_mtl_025.node_tree.nodes.clear()
_N = mat_books_mtl_025.node_tree.nodes; _L = mat_books_mtl_025.node_tree.links
n0 = _N.new('ShaderNodeBsdfPrincipled'); n0.name = 'Principled BSDF'; n0.location = (10, 300)
n0.inputs[1].default_value = 1.0
n0.inputs[2].default_value = 0.8586
n0.inputs[13].default_value = 0.0
n0.inputs[27].default_value = (0.0, 0.0, 0.0, 1.0)
n1 = _N.new('ShaderNodeOutputMaterial'); n1.name = 'Material Output'; n1.location = (300, 300)
n2 = _N.new('ShaderNodeNormalMap'); n2.name = 'Normal Map'; n2.location = (-300, -300)
n2.label = 'Normal/Map'
n3 = _N.new('ShaderNodeTexImage'); n3.name = 'Image Texture'; n3.location = (-300, 600)
n3.image = img_map__0_025
_L.new(n0.outputs[0], n1.inputs[0])
_L.new(n2.outputs[0], n0.inputs[5])
_L.new(n3.outputs[0], n0.inputs[0])
n1.is_active_output = True
mat_books_mtl_026.use_nodes = True; mat_books_mtl_026.node_tree.nodes.clear()
_N = mat_books_mtl_026.node_tree.nodes; _L = mat_books_mtl_026.node_tree.links
n0 = _N.new('ShaderNodeBsdfPrincipled'); n0.name = 'Principled BSDF'; n0.location = (10, 300)
n0.inputs[1].default_value = 1.0
n0.inputs[2].default_value = 0.8586
n0.inputs[13].default_value = 0.0
n0.inputs[27].default_value = (0.0, 0.0, 0.0, 1.0)
n1 = _N.new('ShaderNodeOutputMaterial'); n1.name = 'Material Output'; n1.location = (300, 300)
n2 = _N.new('ShaderNodeNormalMap'); n2.name = 'Normal Map'; n2.location = (-300, -300)
n2.label = 'Normal/Map'
n3 = _N.new('ShaderNodeTexImage'); n3.name = 'Image Texture'; n3.location = (-300, 600)
n3.image = img_map__0_026
_L.new(n0.outputs[0], n1.inputs[0])
_L.new(n2.outputs[0], n0.inputs[5])
_L.new(n3.outputs[0], n0.inputs[0])
n1.is_active_output = True

# ---- world
world_world = bpy.data.worlds.new('World'); scene.world = world_world
world_world.use_nodes = True; world_world.node_tree.nodes.clear()
_N = world_world.node_tree.nodes; _L = world_world.node_tree.links
n0 = _N.new('ShaderNodeOutputWorld'); n0.name = 'World Output'; n0.location = (300, 300)
n1 = _N.new('ShaderNodeBackground'); n1.name = 'Background'; n1.location = (10, 300)
n1.inputs[0].default_value = (0.05088, 0.05088, 0.05088, 1.0)
_L.new(n1.outputs[0], n0.inputs[0])
n0.is_active_output = True
world_world.color = (0.05088, 0.05088, 0.05088)
world_world.sun_shadow_jitter_overblur = 0.0

# ---- cameras
cam_camera = bpy.data.cameras.new('Camera')
cam_camera.clip_end = 100.0
cam_camera.ortho_scale = 7.314

# ---- lights
light_light = bpy.data.lights.new('Light', 'POINT')
light_light.energy = 1000.0
light_light.shadow_soft_size = 0.1

# ---- meshes
me_cube = bpy.data.meshes.new('Cube')
me_cube.from_pydata([(1.0, 1.0, 1.0), (1.0, 1.0, -1.0), (1.0, -1.0, 1.0), (1.0, -1.0, -1.0), (-1.0, 1.0, 1.0), (-1.0, 1.0, -1.0), (-1.0, -1.0, 1.0), (-1.0, -1.0, -1.0)], [], [(0, 4, 6, 2), (3, 2, 6, 7), (7, 6, 4, 5), (5, 1, 3, 7), (1, 0, 2, 3), (5, 4, 0, 1)])
_uv = me_cube.uv_layers.new(name='UVMap')
_uv.uv.foreach_set('vector', [0.625, 0.5, 0.875, 0.5, 0.875, 0.75, 0.625, 0.75, 0.375, 0.75, 0.625, 0.75, 0.625, 1.0, 0.375, 1.0, 0.375, 0.0, 0.625, 0.0, 0.625, 0.25, 0.375, 0.25, 0.125, 0.5, 0.375, 0.5, 0.375, 0.75, 0.125, 0.75, 0.375, 0.5, 0.625, 0.5, 0.625, 0.75, 0.375, 0.75, 0.375, 0.25, 0.625, 0.25, 0.625, 0.5, 0.375, 0.5])
me_cube.materials.append(mat_material)
me_cube.use_mirror_vertex_groups = False
me_cube.update()
me_mesh = bpy.data.meshes.new('Mesh')
me_mesh.from_pydata([(-1.526e-05, 1.657e-05, 0.0), (-1.526e-05, 1.454e-05, 20.5), (-1.526e-05, -2.0, 20.5), (14.5, -2.0, 20.5), (14.5, 1.228e-05, 20.5), (14.5, -2.0, 1.526e-05), (14.5, 1.431e-05, 4.578e-05), (-1.526e-05, -2.0, 0.0)], [], [(0, 7, 2, 1), (7, 5, 3, 2), (6, 0, 1, 4), (1, 2, 3, 4), (5, 6, 4, 3), (5, 7, 0, 6)])
me_mesh.polygons.foreach_set('use_smooth', [True] * 6)
_k = set([(0, 1), (0, 6), (0, 7), (1, 2), (1, 4), (2, 3), (2, 7), (3, 4), (3, 5), (4, 6), (5, 6), (5, 7)])
me_mesh.attributes.new('sharp_edge', 'BOOLEAN', 'EDGE').data.foreach_set('value', [ (min(e.vertices), max(e.vertices)) in _k for e in me_mesh.edges])
_uv = me_mesh.uv_layers.new(name='UVChannel_1')
_uv.uv.foreach_set('vector', [0.8483, 0.2054, 0.8585, 0.2054, 0.8585, 0.3097, 0.8483, 0.3097, 0.3138, 0.6527, 0.3876, 0.6527, 0.3876, 0.757, 0.3138, 0.757, 0.6613, 0.343, 0.7352, 0.343, 0.7352, 0.4473, 0.6613, 0.4473, 0.9286, 0.9133, 0.9286, 0.9046, 0.9916, 0.9046, 0.9916, 0.9133, 0.8448, 0.9308, 0.8448, 0.9221, 0.9339, 0.9221, 0.9339, 0.9308, 0.9026, 0.7717, 0.9656, 0.7717, 0.9656, 0.7804, 0.9026, 0.7804])
me_mesh.update()
me_mesh.normals_split_custom_set([tuple(v) for v in zip(*[iter([-1.0, 0.0, 0.0, -1.0, 0.0, 0.0, -1.0, 0.0, 0.0, -1.0, 0.0, 0.0, -1.562e-07, -1.0, -1.091e-07, -1.562e-07, -1.0, -1.091e-07, -1.562e-07, -1.0, -1.091e-07, -1.562e-07, -1.0, -1.091e-07, 1.562e-07, 1.0, 9.886e-08, 1.562e-07, 1.0, 9.886e-08, 1.562e-07, 1.0, 9.886e-08, 1.562e-07, 1.0, 9.886e-08, -1.973e-06, -7.629e-06, 1.0, -1.973e-06, -7.629e-06, 1.0, -1.973e-06, -7.629e-06, 1.0, -1.973e-06, -7.629e-06, 1.0, 1.0, 3.721e-07, -3.722e-07, 1.0, 3.721e-07, -3.722e-07, 1.0, 3.721e-07, -3.722e-07, 1.0, 3.721e-07, -3.722e-07, 2.105e-06, 7.629e-06, -1.0, 2.105e-06, 7.629e-06, -1.0, 2.105e-06, 7.629e-06, -1.0, 2.105e-06, 7.629e-06, -1.0])] * 3)])
me_mesh_002 = bpy.data.meshes.new('Mesh.002')
me_mesh_002.from_pydata([(-1.526e-05, 1.657e-05, 0.0), (-1.526e-05, 1.454e-05, 20.5), (-1.526e-05, -2.0, 20.5), (14.5, -2.0, 20.5), (14.5, 1.228e-05, 20.5), (14.5, -2.0, 1.526e-05), (14.5, 1.431e-05, 4.578e-05), (-1.526e-05, -2.0, 0.0)], [], [(0, 7, 2, 1), (7, 5, 3, 2), (6, 0, 1, 4), (1, 2, 3, 4), (5, 6, 4, 3), (5, 7, 0, 6)])
me_mesh_002.polygons.foreach_set('use_smooth', [True] * 6)
_k = set([(0, 1), (0, 6), (0, 7), (1, 2), (1, 4), (2, 3), (2, 7), (3, 4), (3, 5), (4, 6), (5, 6), (5, 7)])
me_mesh_002.attributes.new('sharp_edge', 'BOOLEAN', 'EDGE').data.foreach_set('value', [ (min(e.vertices), max(e.vertices)) in _k for e in me_mesh_002.edges])
_uv = me_mesh_002.uv_layers.new(name='UVChannel_1')
_uv.uv.foreach_set('vector', [0.8483, 0.2054, 0.8585, 0.2054, 0.8585, 0.3097, 0.8483, 0.3097, 0.3138, 0.6527, 0.3876, 0.6527, 0.3876, 0.757, 0.3138, 0.757, 0.6613, 0.343, 0.7352, 0.343, 0.7352, 0.4473, 0.6613, 0.4473, 0.9286, 0.9133, 0.9286, 0.9046, 0.9916, 0.9046, 0.9916, 0.9133, 0.8448, 0.9308, 0.8448, 0.9221, 0.9339, 0.9221, 0.9339, 0.9308, 0.9026, 0.7717, 0.9656, 0.7717, 0.9656, 0.7804, 0.9026, 0.7804])
me_mesh_002.materials.append(mat_books_mtl_002)
me_mesh_002.update()
me_mesh_002.normals_split_custom_set([tuple(v) for v in zip(*[iter([-1.0, 0.0, 0.0, -1.0, 0.0, 0.0, -1.0, 0.0, 0.0, -1.0, 0.0, 0.0, -1.562e-07, -1.0, -1.091e-07, -1.562e-07, -1.0, -1.091e-07, -1.562e-07, -1.0, -1.091e-07, -1.562e-07, -1.0, -1.091e-07, 1.562e-07, 1.0, 9.886e-08, 1.562e-07, 1.0, 9.886e-08, 1.562e-07, 1.0, 9.886e-08, 1.562e-07, 1.0, 9.886e-08, -1.973e-06, -7.629e-06, 1.0, -1.973e-06, -7.629e-06, 1.0, -1.973e-06, -7.629e-06, 1.0, -1.973e-06, -7.629e-06, 1.0, 1.0, 3.721e-07, -3.722e-07, 1.0, 3.721e-07, -3.722e-07, 1.0, 3.721e-07, -3.722e-07, 1.0, 3.721e-07, -3.722e-07, 2.105e-06, 7.629e-06, -1.0, 2.105e-06, 7.629e-06, -1.0, 2.105e-06, 7.629e-06, -1.0, 2.105e-06, 7.629e-06, -1.0])] * 3)])
me_mesh_003 = bpy.data.meshes.new('Mesh.003')
me_mesh_003.from_pydata([(-1.526e-05, 1.657e-05, 0.0), (-1.526e-05, 1.454e-05, 20.5), (-1.526e-05, -2.0, 20.5), (14.5, -2.0, 20.5), (14.5, 1.228e-05, 20.5), (14.5, -2.0, 1.526e-05), (14.5, 1.431e-05, 4.578e-05), (-1.526e-05, -2.0, 0.0)], [], [(0, 7, 2, 1), (7, 5, 3, 2), (6, 0, 1, 4), (1, 2, 3, 4), (5, 6, 4, 3), (5, 7, 0, 6)])
me_mesh_003.polygons.foreach_set('use_smooth', [True] * 6)
_k = set([(0, 1), (0, 6), (0, 7), (1, 2), (1, 4), (2, 3), (2, 7), (3, 4), (3, 5), (4, 6), (5, 6), (5, 7)])
me_mesh_003.attributes.new('sharp_edge', 'BOOLEAN', 'EDGE').data.foreach_set('value', [ (min(e.vertices), max(e.vertices)) in _k for e in me_mesh_003.edges])
_uv = me_mesh_003.uv_layers.new(name='UVChannel_1')
_uv.uv.foreach_set('vector', [0.8483, 0.2054, 0.8585, 0.2054, 0.8585, 0.3097, 0.8483, 0.3097, 0.3138, 0.6527, 0.3876, 0.6527, 0.3876, 0.757, 0.3138, 0.757, 0.6613, 0.343, 0.7352, 0.343, 0.7352, 0.4473, 0.6613, 0.4473, 0.9286, 0.9133, 0.9286, 0.9046, 0.9916, 0.9046, 0.9916, 0.9133, 0.8448, 0.9308, 0.8448, 0.9221, 0.9339, 0.9221, 0.9339, 0.9308, 0.9026, 0.7717, 0.9656, 0.7717, 0.9656, 0.7804, 0.9026, 0.7804])
me_mesh_003.materials.append(mat_books_mtl_003)
me_mesh_003.update()
me_mesh_003.normals_split_custom_set([tuple(v) for v in zip(*[iter([-1.0, 0.0, 0.0, -1.0, 0.0, 0.0, -1.0, 0.0, 0.0, -1.0, 0.0, 0.0, -1.562e-07, -1.0, -1.091e-07, -1.562e-07, -1.0, -1.091e-07, -1.562e-07, -1.0, -1.091e-07, -1.562e-07, -1.0, -1.091e-07, 1.562e-07, 1.0, 9.886e-08, 1.562e-07, 1.0, 9.886e-08, 1.562e-07, 1.0, 9.886e-08, 1.562e-07, 1.0, 9.886e-08, -1.973e-06, -7.629e-06, 1.0, -1.973e-06, -7.629e-06, 1.0, -1.973e-06, -7.629e-06, 1.0, -1.973e-06, -7.629e-06, 1.0, 1.0, 3.721e-07, -3.722e-07, 1.0, 3.721e-07, -3.722e-07, 1.0, 3.721e-07, -3.722e-07, 1.0, 3.721e-07, -3.722e-07, 2.105e-06, 7.629e-06, -1.0, 2.105e-06, 7.629e-06, -1.0, 2.105e-06, 7.629e-06, -1.0, 2.105e-06, 7.629e-06, -1.0])] * 3)])
me_mesh_004 = bpy.data.meshes.new('Mesh.004')
me_mesh_004.from_pydata([(-1.526e-05, 1.657e-05, 0.0), (-1.526e-05, 1.454e-05, 20.5), (-1.526e-05, -2.0, 20.5), (14.5, -2.0, 20.5), (14.5, 1.228e-05, 20.5), (14.5, -2.0, 1.526e-05), (14.5, 1.431e-05, 4.578e-05), (-1.526e-05, -2.0, 0.0)], [], [(0, 7, 2, 1), (7, 5, 3, 2), (6, 0, 1, 4), (1, 2, 3, 4), (5, 6, 4, 3), (5, 7, 0, 6)])
me_mesh_004.polygons.foreach_set('use_smooth', [True] * 6)
_k = set([(0, 1), (0, 6), (0, 7), (1, 2), (1, 4), (2, 3), (2, 7), (3, 4), (3, 5), (4, 6), (5, 6), (5, 7)])
me_mesh_004.attributes.new('sharp_edge', 'BOOLEAN', 'EDGE').data.foreach_set('value', [ (min(e.vertices), max(e.vertices)) in _k for e in me_mesh_004.edges])
_uv = me_mesh_004.uv_layers.new(name='UVChannel_1')
_uv.uv.foreach_set('vector', [0.8483, 0.2054, 0.8585, 0.2054, 0.8585, 0.3097, 0.8483, 0.3097, 0.3138, 0.6527, 0.3876, 0.6527, 0.3876, 0.757, 0.3138, 0.757, 0.6613, 0.343, 0.7352, 0.343, 0.7352, 0.4473, 0.6613, 0.4473, 0.9286, 0.9133, 0.9286, 0.9046, 0.9916, 0.9046, 0.9916, 0.9133, 0.8448, 0.9308, 0.8448, 0.9221, 0.9339, 0.9221, 0.9339, 0.9308, 0.9026, 0.7717, 0.9656, 0.7717, 0.9656, 0.7804, 0.9026, 0.7804])
me_mesh_004.materials.append(mat_books_mtl_004)
me_mesh_004.update()
me_mesh_004.normals_split_custom_set([tuple(v) for v in zip(*[iter([-1.0, 0.0, 0.0, -1.0, 0.0, 0.0, -1.0, 0.0, 0.0, -1.0, 0.0, 0.0, -1.562e-07, -1.0, -1.091e-07, -1.562e-07, -1.0, -1.091e-07, -1.562e-07, -1.0, -1.091e-07, -1.562e-07, -1.0, -1.091e-07, 1.562e-07, 1.0, 9.886e-08, 1.562e-07, 1.0, 9.886e-08, 1.562e-07, 1.0, 9.886e-08, 1.562e-07, 1.0, 9.886e-08, -1.973e-06, -7.629e-06, 1.0, -1.973e-06, -7.629e-06, 1.0, -1.973e-06, -7.629e-06, 1.0, -1.973e-06, -7.629e-06, 1.0, 1.0, 3.721e-07, -3.722e-07, 1.0, 3.721e-07, -3.722e-07, 1.0, 3.721e-07, -3.722e-07, 1.0, 3.721e-07, -3.722e-07, 2.105e-06, 7.629e-06, -1.0, 2.105e-06, 7.629e-06, -1.0, 2.105e-06, 7.629e-06, -1.0, 2.105e-06, 7.629e-06, -1.0])] * 3)])
me_mesh_005 = bpy.data.meshes.new('Mesh.005')
me_mesh_005.from_pydata([(-1.526e-05, 1.657e-05, 0.0), (-1.526e-05, 1.454e-05, 20.5), (-1.526e-05, -2.0, 20.5), (14.5, -2.0, 20.5), (14.5, 1.228e-05, 20.5), (14.5, -2.0, 1.526e-05), (14.5, 1.431e-05, 4.578e-05), (-1.526e-05, -2.0, 0.0)], [], [(0, 7, 2, 1), (7, 5, 3, 2), (6, 0, 1, 4), (1, 2, 3, 4), (5, 6, 4, 3), (5, 7, 0, 6)])
me_mesh_005.polygons.foreach_set('use_smooth', [True] * 6)
_k = set([(0, 1), (0, 6), (0, 7), (1, 2), (1, 4), (2, 3), (2, 7), (3, 4), (3, 5), (4, 6), (5, 6), (5, 7)])
me_mesh_005.attributes.new('sharp_edge', 'BOOLEAN', 'EDGE').data.foreach_set('value', [ (min(e.vertices), max(e.vertices)) in _k for e in me_mesh_005.edges])
_uv = me_mesh_005.uv_layers.new(name='UVChannel_1')
_uv.uv.foreach_set('vector', [0.8483, 0.2054, 0.8585, 0.2054, 0.8585, 0.3097, 0.8483, 0.3097, 0.3138, 0.6527, 0.3876, 0.6527, 0.3876, 0.757, 0.3138, 0.757, 0.6613, 0.343, 0.7352, 0.343, 0.7352, 0.4473, 0.6613, 0.4473, 0.9286, 0.9133, 0.9286, 0.9046, 0.9916, 0.9046, 0.9916, 0.9133, 0.8448, 0.9308, 0.8448, 0.9221, 0.9339, 0.9221, 0.9339, 0.9308, 0.9026, 0.7717, 0.9656, 0.7717, 0.9656, 0.7804, 0.9026, 0.7804])
me_mesh_005.materials.append(mat_books_mtl_005)
me_mesh_005.update()
me_mesh_005.normals_split_custom_set([tuple(v) for v in zip(*[iter([-1.0, 0.0, 0.0, -1.0, 0.0, 0.0, -1.0, 0.0, 0.0, -1.0, 0.0, 0.0, -1.562e-07, -1.0, -1.091e-07, -1.562e-07, -1.0, -1.091e-07, -1.562e-07, -1.0, -1.091e-07, -1.562e-07, -1.0, -1.091e-07, 1.562e-07, 1.0, 9.886e-08, 1.562e-07, 1.0, 9.886e-08, 1.562e-07, 1.0, 9.886e-08, 1.562e-07, 1.0, 9.886e-08, -1.973e-06, -7.629e-06, 1.0, -1.973e-06, -7.629e-06, 1.0, -1.973e-06, -7.629e-06, 1.0, -1.973e-06, -7.629e-06, 1.0, 1.0, 3.721e-07, -3.722e-07, 1.0, 3.721e-07, -3.722e-07, 1.0, 3.721e-07, -3.722e-07, 1.0, 3.721e-07, -3.722e-07, 2.105e-06, 7.629e-06, -1.0, 2.105e-06, 7.629e-06, -1.0, 2.105e-06, 7.629e-06, -1.0, 2.105e-06, 7.629e-06, -1.0])] * 3)])
me_mesh_006 = bpy.data.meshes.new('Mesh.006')
me_mesh_006.from_pydata([(-1.526e-05, 1.657e-05, 0.0), (-1.526e-05, 1.454e-05, 20.5), (-1.526e-05, -2.0, 20.5), (14.5, -2.0, 20.5), (14.5, 1.228e-05, 20.5), (14.5, -2.0, 1.526e-05), (14.5, 1.431e-05, 4.578e-05), (-1.526e-05, -2.0, 0.0)], [], [(0, 7, 2, 1), (7, 5, 3, 2), (6, 0, 1, 4), (1, 2, 3, 4), (5, 6, 4, 3), (5, 7, 0, 6)])
me_mesh_006.polygons.foreach_set('use_smooth', [True] * 6)
_k = set([(0, 1), (0, 6), (0, 7), (1, 2), (1, 4), (2, 3), (2, 7), (3, 4), (3, 5), (4, 6), (5, 6), (5, 7)])
me_mesh_006.attributes.new('sharp_edge', 'BOOLEAN', 'EDGE').data.foreach_set('value', [ (min(e.vertices), max(e.vertices)) in _k for e in me_mesh_006.edges])
_uv = me_mesh_006.uv_layers.new(name='UVChannel_1')
_uv.uv.foreach_set('vector', [0.8483, 0.2054, 0.8585, 0.2054, 0.8585, 0.3097, 0.8483, 0.3097, 0.3138, 0.6527, 0.3876, 0.6527, 0.3876, 0.757, 0.3138, 0.757, 0.6613, 0.343, 0.7352, 0.343, 0.7352, 0.4473, 0.6613, 0.4473, 0.9286, 0.9133, 0.9286, 0.9046, 0.9916, 0.9046, 0.9916, 0.9133, 0.8448, 0.9308, 0.8448, 0.9221, 0.9339, 0.9221, 0.9339, 0.9308, 0.9026, 0.7717, 0.9656, 0.7717, 0.9656, 0.7804, 0.9026, 0.7804])
me_mesh_006.update()
me_mesh_006.normals_split_custom_set([tuple(v) for v in zip(*[iter([-1.0, 0.0, 0.0, -1.0, 0.0, 0.0, -1.0, 0.0, 0.0, -1.0, 0.0, 0.0, -1.562e-07, -1.0, -1.091e-07, -1.562e-07, -1.0, -1.091e-07, -1.562e-07, -1.0, -1.091e-07, -1.562e-07, -1.0, -1.091e-07, 1.562e-07, 1.0, 9.886e-08, 1.562e-07, 1.0, 9.886e-08, 1.562e-07, 1.0, 9.886e-08, 1.562e-07, 1.0, 9.886e-08, -1.973e-06, -7.629e-06, 1.0, -1.973e-06, -7.629e-06, 1.0, -1.973e-06, -7.629e-06, 1.0, -1.973e-06, -7.629e-06, 1.0, 1.0, 3.721e-07, -3.722e-07, 1.0, 3.721e-07, -3.722e-07, 1.0, 3.721e-07, -3.722e-07, 1.0, 3.721e-07, -3.722e-07, 2.105e-06, 7.629e-06, -1.0, 2.105e-06, 7.629e-06, -1.0, 2.105e-06, 7.629e-06, -1.0, 2.105e-06, 7.629e-06, -1.0])] * 3)])
me_mesh_007 = bpy.data.meshes.new('Mesh.007')
me_mesh_007.from_pydata([(-1.526e-05, 1.657e-05, 0.0), (-1.526e-05, 1.454e-05, 20.5), (-1.526e-05, -2.0, 20.5), (14.5, -2.0, 20.5), (14.5, 1.228e-05, 20.5), (14.5, -2.0, 1.526e-05), (14.5, 1.431e-05, 4.578e-05), (-1.526e-05, -2.0, 0.0)], [], [(0, 7, 2, 1), (7, 5, 3, 2), (6, 0, 1, 4), (1, 2, 3, 4), (5, 6, 4, 3), (5, 7, 0, 6)])
me_mesh_007.polygons.foreach_set('use_smooth', [True] * 6)
_k = set([(0, 1), (0, 6), (0, 7), (1, 2), (1, 4), (2, 3), (2, 7), (3, 4), (3, 5), (4, 6), (5, 6), (5, 7)])
me_mesh_007.attributes.new('sharp_edge', 'BOOLEAN', 'EDGE').data.foreach_set('value', [ (min(e.vertices), max(e.vertices)) in _k for e in me_mesh_007.edges])
_uv = me_mesh_007.uv_layers.new(name='UVChannel_1')
_uv.uv.foreach_set('vector', [0.8483, 0.2054, 0.8585, 0.2054, 0.8585, 0.3097, 0.8483, 0.3097, 0.3138, 0.6527, 0.3876, 0.6527, 0.3876, 0.757, 0.3138, 0.757, 0.6613, 0.343, 0.7352, 0.343, 0.7352, 0.4473, 0.6613, 0.4473, 0.9286, 0.9133, 0.9286, 0.9046, 0.9916, 0.9046, 0.9916, 0.9133, 0.8448, 0.9308, 0.8448, 0.9221, 0.9339, 0.9221, 0.9339, 0.9308, 0.9026, 0.7717, 0.9656, 0.7717, 0.9656, 0.7804, 0.9026, 0.7804])
me_mesh_007.materials.append(mat_books_mtl_007)
me_mesh_007.update()
me_mesh_007.normals_split_custom_set([tuple(v) for v in zip(*[iter([-1.0, 0.0, 0.0, -1.0, 0.0, 0.0, -1.0, 0.0, 0.0, -1.0, 0.0, 0.0, -1.562e-07, -1.0, -1.091e-07, -1.562e-07, -1.0, -1.091e-07, -1.562e-07, -1.0, -1.091e-07, -1.562e-07, -1.0, -1.091e-07, 1.562e-07, 1.0, 9.886e-08, 1.562e-07, 1.0, 9.886e-08, 1.562e-07, 1.0, 9.886e-08, 1.562e-07, 1.0, 9.886e-08, -1.973e-06, -7.629e-06, 1.0, -1.973e-06, -7.629e-06, 1.0, -1.973e-06, -7.629e-06, 1.0, -1.973e-06, -7.629e-06, 1.0, 1.0, 3.721e-07, -3.722e-07, 1.0, 3.721e-07, -3.722e-07, 1.0, 3.721e-07, -3.722e-07, 1.0, 3.721e-07, -3.722e-07, 2.105e-06, 7.629e-06, -1.0, 2.105e-06, 7.629e-06, -1.0, 2.105e-06, 7.629e-06, -1.0, 2.105e-06, 7.629e-06, -1.0])] * 3)])
me_mesh_008 = bpy.data.meshes.new('Mesh.008')
me_mesh_008.from_pydata([(-1.526e-05, 1.657e-05, 0.0), (-1.526e-05, 1.454e-05, 20.5), (-1.526e-05, -2.0, 20.5), (14.5, -2.0, 20.5), (14.5, 1.228e-05, 20.5), (14.5, -2.0, 1.526e-05), (14.5, 1.431e-05, 4.578e-05), (-1.526e-05, -2.0, 0.0)], [], [(0, 7, 2, 1), (7, 5, 3, 2), (6, 0, 1, 4), (1, 2, 3, 4), (5, 6, 4, 3), (5, 7, 0, 6)])
me_mesh_008.polygons.foreach_set('use_smooth', [True] * 6)
_k = set([(0, 1), (0, 6), (0, 7), (1, 2), (1, 4), (2, 3), (2, 7), (3, 4), (3, 5), (4, 6), (5, 6), (5, 7)])
me_mesh_008.attributes.new('sharp_edge', 'BOOLEAN', 'EDGE').data.foreach_set('value', [ (min(e.vertices), max(e.vertices)) in _k for e in me_mesh_008.edges])
_uv = me_mesh_008.uv_layers.new(name='UVChannel_1')
_uv.uv.foreach_set('vector', [0.8483, 0.2054, 0.8585, 0.2054, 0.8585, 0.3097, 0.8483, 0.3097, 0.3138, 0.6527, 0.3876, 0.6527, 0.3876, 0.757, 0.3138, 0.757, 0.6613, 0.343, 0.7352, 0.343, 0.7352, 0.4473, 0.6613, 0.4473, 0.9286, 0.9133, 0.9286, 0.9046, 0.9916, 0.9046, 0.9916, 0.9133, 0.8448, 0.9308, 0.8448, 0.9221, 0.9339, 0.9221, 0.9339, 0.9308, 0.9026, 0.7717, 0.9656, 0.7717, 0.9656, 0.7804, 0.9026, 0.7804])
me_mesh_008.materials.append(mat_books_mtl_008)
me_mesh_008.update()
me_mesh_008.normals_split_custom_set([tuple(v) for v in zip(*[iter([-1.0, 0.0, 0.0, -1.0, 0.0, 0.0, -1.0, 0.0, 0.0, -1.0, 0.0, 0.0, -1.562e-07, -1.0, -1.091e-07, -1.562e-07, -1.0, -1.091e-07, -1.562e-07, -1.0, -1.091e-07, -1.562e-07, -1.0, -1.091e-07, 1.562e-07, 1.0, 9.886e-08, 1.562e-07, 1.0, 9.886e-08, 1.562e-07, 1.0, 9.886e-08, 1.562e-07, 1.0, 9.886e-08, -1.973e-06, -7.629e-06, 1.0, -1.973e-06, -7.629e-06, 1.0, -1.973e-06, -7.629e-06, 1.0, -1.973e-06, -7.629e-06, 1.0, 1.0, 3.721e-07, -3.722e-07, 1.0, 3.721e-07, -3.722e-07, 1.0, 3.721e-07, -3.722e-07, 1.0, 3.721e-07, -3.722e-07, 2.105e-06, 7.629e-06, -1.0, 2.105e-06, 7.629e-06, -1.0, 2.105e-06, 7.629e-06, -1.0, 2.105e-06, 7.629e-06, -1.0])] * 3)])
me_mesh_009 = bpy.data.meshes.new('Mesh.009')
me_mesh_009.from_pydata([(-1.526e-05, 1.657e-05, 0.0), (-1.526e-05, 1.454e-05, 20.5), (-1.526e-05, -2.0, 20.5), (14.5, -2.0, 20.5), (14.5, 1.228e-05, 20.5), (14.5, -2.0, 1.526e-05), (14.5, 1.431e-05, 4.578e-05), (-1.526e-05, -2.0, 0.0)], [], [(0, 7, 2, 1), (7, 5, 3, 2), (6, 0, 1, 4), (1, 2, 3, 4), (5, 6, 4, 3), (5, 7, 0, 6)])
me_mesh_009.polygons.foreach_set('use_smooth', [True] * 6)
_k = set([(0, 1), (0, 6), (0, 7), (1, 2), (1, 4), (2, 3), (2, 7), (3, 4), (3, 5), (4, 6), (5, 6), (5, 7)])
me_mesh_009.attributes.new('sharp_edge', 'BOOLEAN', 'EDGE').data.foreach_set('value', [ (min(e.vertices), max(e.vertices)) in _k for e in me_mesh_009.edges])
_uv = me_mesh_009.uv_layers.new(name='UVChannel_1')
_uv.uv.foreach_set('vector', [0.8483, 0.2054, 0.8585, 0.2054, 0.8585, 0.3097, 0.8483, 0.3097, 0.3138, 0.6527, 0.3876, 0.6527, 0.3876, 0.757, 0.3138, 0.757, 0.6613, 0.343, 0.7352, 0.343, 0.7352, 0.4473, 0.6613, 0.4473, 0.9286, 0.9133, 0.9286, 0.9046, 0.9916, 0.9046, 0.9916, 0.9133, 0.8448, 0.9308, 0.8448, 0.9221, 0.9339, 0.9221, 0.9339, 0.9308, 0.9026, 0.7717, 0.9656, 0.7717, 0.9656, 0.7804, 0.9026, 0.7804])
me_mesh_009.materials.append(mat_books_mtl_009)
me_mesh_009.update()
me_mesh_009.normals_split_custom_set([tuple(v) for v in zip(*[iter([-1.0, 0.0, 0.0, -1.0, 0.0, 0.0, -1.0, 0.0, 0.0, -1.0, 0.0, 0.0, -1.562e-07, -1.0, -1.091e-07, -1.562e-07, -1.0, -1.091e-07, -1.562e-07, -1.0, -1.091e-07, -1.562e-07, -1.0, -1.091e-07, 1.562e-07, 1.0, 9.886e-08, 1.562e-07, 1.0, 9.886e-08, 1.562e-07, 1.0, 9.886e-08, 1.562e-07, 1.0, 9.886e-08, -1.973e-06, -7.629e-06, 1.0, -1.973e-06, -7.629e-06, 1.0, -1.973e-06, -7.629e-06, 1.0, -1.973e-06, -7.629e-06, 1.0, 1.0, 3.721e-07, -3.722e-07, 1.0, 3.721e-07, -3.722e-07, 1.0, 3.721e-07, -3.722e-07, 1.0, 3.721e-07, -3.722e-07, 2.105e-06, 7.629e-06, -1.0, 2.105e-06, 7.629e-06, -1.0, 2.105e-06, 7.629e-06, -1.0, 2.105e-06, 7.629e-06, -1.0])] * 3)])
me_mesh_010 = bpy.data.meshes.new('Mesh.010')
me_mesh_010.from_pydata([(-1.526e-05, 1.657e-05, 0.0), (-1.526e-05, 1.454e-05, 20.5), (-1.526e-05, -2.0, 20.5), (14.5, -2.0, 20.5), (14.5, 1.228e-05, 20.5), (14.5, -2.0, 1.526e-05), (14.5, 1.431e-05, 4.578e-05), (-1.526e-05, -2.0, 0.0)], [], [(0, 7, 2, 1), (7, 5, 3, 2), (6, 0, 1, 4), (1, 2, 3, 4), (5, 6, 4, 3), (5, 7, 0, 6)])
me_mesh_010.polygons.foreach_set('use_smooth', [True] * 6)
_k = set([(0, 1), (0, 6), (0, 7), (1, 2), (1, 4), (2, 3), (2, 7), (3, 4), (3, 5), (4, 6), (5, 6), (5, 7)])
me_mesh_010.attributes.new('sharp_edge', 'BOOLEAN', 'EDGE').data.foreach_set('value', [ (min(e.vertices), max(e.vertices)) in _k for e in me_mesh_010.edges])
_uv = me_mesh_010.uv_layers.new(name='UVChannel_1')
_uv.uv.foreach_set('vector', [0.8483, 0.2054, 0.8585, 0.2054, 0.8585, 0.3097, 0.8483, 0.3097, 0.3138, 0.6527, 0.3876, 0.6527, 0.3876, 0.757, 0.3138, 0.757, 0.6613, 0.343, 0.7352, 0.343, 0.7352, 0.4473, 0.6613, 0.4473, 0.9286, 0.9133, 0.9286, 0.9046, 0.9916, 0.9046, 0.9916, 0.9133, 0.8448, 0.9308, 0.8448, 0.9221, 0.9339, 0.9221, 0.9339, 0.9308, 0.9026, 0.7717, 0.9656, 0.7717, 0.9656, 0.7804, 0.9026, 0.7804])
me_mesh_010.materials.append(mat_books_mtl_010)
me_mesh_010.update()
me_mesh_010.normals_split_custom_set([tuple(v) for v in zip(*[iter([-1.0, 0.0, 0.0, -1.0, 0.0, 0.0, -1.0, 0.0, 0.0, -1.0, 0.0, 0.0, -1.562e-07, -1.0, -1.091e-07, -1.562e-07, -1.0, -1.091e-07, -1.562e-07, -1.0, -1.091e-07, -1.562e-07, -1.0, -1.091e-07, 1.562e-07, 1.0, 9.886e-08, 1.562e-07, 1.0, 9.886e-08, 1.562e-07, 1.0, 9.886e-08, 1.562e-07, 1.0, 9.886e-08, -1.973e-06, -7.629e-06, 1.0, -1.973e-06, -7.629e-06, 1.0, -1.973e-06, -7.629e-06, 1.0, -1.973e-06, -7.629e-06, 1.0, 1.0, 3.721e-07, -3.722e-07, 1.0, 3.721e-07, -3.722e-07, 1.0, 3.721e-07, -3.722e-07, 1.0, 3.721e-07, -3.722e-07, 2.105e-06, 7.629e-06, -1.0, 2.105e-06, 7.629e-06, -1.0, 2.105e-06, 7.629e-06, -1.0, 2.105e-06, 7.629e-06, -1.0])] * 3)])
me_mesh_011 = bpy.data.meshes.new('Mesh.011')
me_mesh_011.from_pydata([(-1.526e-05, 1.657e-05, 0.0), (-1.526e-05, 1.454e-05, 20.5), (-1.526e-05, -2.0, 20.5), (14.5, -2.0, 20.5), (14.5, 1.228e-05, 20.5), (14.5, -2.0, 1.526e-05), (14.5, 1.431e-05, 4.578e-05), (-1.526e-05, -2.0, 0.0)], [], [(0, 7, 2, 1), (7, 5, 3, 2), (6, 0, 1, 4), (1, 2, 3, 4), (5, 6, 4, 3), (5, 7, 0, 6)])
me_mesh_011.polygons.foreach_set('use_smooth', [True] * 6)
_k = set([(0, 1), (0, 6), (0, 7), (1, 2), (1, 4), (2, 3), (2, 7), (3, 4), (3, 5), (4, 6), (5, 6), (5, 7)])
me_mesh_011.attributes.new('sharp_edge', 'BOOLEAN', 'EDGE').data.foreach_set('value', [ (min(e.vertices), max(e.vertices)) in _k for e in me_mesh_011.edges])
_uv = me_mesh_011.uv_layers.new(name='UVChannel_1')
_uv.uv.foreach_set('vector', [0.8483, 0.2054, 0.8585, 0.2054, 0.8585, 0.3097, 0.8483, 0.3097, 0.3138, 0.6527, 0.3876, 0.6527, 0.3876, 0.757, 0.3138, 0.757, 0.6613, 0.343, 0.7352, 0.343, 0.7352, 0.4473, 0.6613, 0.4473, 0.9286, 0.9133, 0.9286, 0.9046, 0.9916, 0.9046, 0.9916, 0.9133, 0.8448, 0.9308, 0.8448, 0.9221, 0.9339, 0.9221, 0.9339, 0.9308, 0.9026, 0.7717, 0.9656, 0.7717, 0.9656, 0.7804, 0.9026, 0.7804])
me_mesh_011.materials.append(mat_books_mtl_011)
me_mesh_011.update()
me_mesh_011.normals_split_custom_set([tuple(v) for v in zip(*[iter([-1.0, 0.0, 0.0, -1.0, 0.0, 0.0, -1.0, 0.0, 0.0, -1.0, 0.0, 0.0, -1.562e-07, -1.0, -1.091e-07, -1.562e-07, -1.0, -1.091e-07, -1.562e-07, -1.0, -1.091e-07, -1.562e-07, -1.0, -1.091e-07, 1.562e-07, 1.0, 9.886e-08, 1.562e-07, 1.0, 9.886e-08, 1.562e-07, 1.0, 9.886e-08, 1.562e-07, 1.0, 9.886e-08, -1.973e-06, -7.629e-06, 1.0, -1.973e-06, -7.629e-06, 1.0, -1.973e-06, -7.629e-06, 1.0, -1.973e-06, -7.629e-06, 1.0, 1.0, 3.721e-07, -3.722e-07, 1.0, 3.721e-07, -3.722e-07, 1.0, 3.721e-07, -3.722e-07, 1.0, 3.721e-07, -3.722e-07, 2.105e-06, 7.629e-06, -1.0, 2.105e-06, 7.629e-06, -1.0, 2.105e-06, 7.629e-06, -1.0, 2.105e-06, 7.629e-06, -1.0])] * 3)])
me_mesh_012 = bpy.data.meshes.new('Mesh.012')
me_mesh_012.from_pydata([(-1.526e-05, 1.657e-05, 0.0), (-1.526e-05, 1.454e-05, 20.5), (-1.526e-05, -2.0, 20.5), (14.5, -2.0, 20.5), (14.5, 1.228e-05, 20.5), (14.5, -2.0, 1.526e-05), (14.5, 1.431e-05, 4.578e-05), (-1.526e-05, -2.0, 0.0)], [], [(0, 7, 2, 1), (7, 5, 3, 2), (6, 0, 1, 4), (1, 2, 3, 4), (5, 6, 4, 3), (5, 7, 0, 6)])
me_mesh_012.polygons.foreach_set('use_smooth', [True] * 6)
_k = set([(0, 1), (0, 6), (0, 7), (1, 2), (1, 4), (2, 3), (2, 7), (3, 4), (3, 5), (4, 6), (5, 6), (5, 7)])
me_mesh_012.attributes.new('sharp_edge', 'BOOLEAN', 'EDGE').data.foreach_set('value', [ (min(e.vertices), max(e.vertices)) in _k for e in me_mesh_012.edges])
_uv = me_mesh_012.uv_layers.new(name='UVChannel_1')
_uv.uv.foreach_set('vector', [0.8483, 0.2054, 0.8585, 0.2054, 0.8585, 0.3097, 0.8483, 0.3097, 0.3138, 0.6527, 0.3876, 0.6527, 0.3876, 0.757, 0.3138, 0.757, 0.6613, 0.343, 0.7352, 0.343, 0.7352, 0.4473, 0.6613, 0.4473, 0.9286, 0.9133, 0.9286, 0.9046, 0.9916, 0.9046, 0.9916, 0.9133, 0.8448, 0.9308, 0.8448, 0.9221, 0.9339, 0.9221, 0.9339, 0.9308, 0.9026, 0.7717, 0.9656, 0.7717, 0.9656, 0.7804, 0.9026, 0.7804])
me_mesh_012.materials.append(mat_books_mtl_012)
me_mesh_012.update()
me_mesh_012.normals_split_custom_set([tuple(v) for v in zip(*[iter([-1.0, 0.0, 0.0, -1.0, 0.0, 0.0, -1.0, 0.0, 0.0, -1.0, 0.0, 0.0, -1.562e-07, -1.0, -1.091e-07, -1.562e-07, -1.0, -1.091e-07, -1.562e-07, -1.0, -1.091e-07, -1.562e-07, -1.0, -1.091e-07, 1.562e-07, 1.0, 9.886e-08, 1.562e-07, 1.0, 9.886e-08, 1.562e-07, 1.0, 9.886e-08, 1.562e-07, 1.0, 9.886e-08, -1.973e-06, -7.629e-06, 1.0, -1.973e-06, -7.629e-06, 1.0, -1.973e-06, -7.629e-06, 1.0, -1.973e-06, -7.629e-06, 1.0, 1.0, 3.721e-07, -3.722e-07, 1.0, 3.721e-07, -3.722e-07, 1.0, 3.721e-07, -3.722e-07, 1.0, 3.721e-07, -3.722e-07, 2.105e-06, 7.629e-06, -1.0, 2.105e-06, 7.629e-06, -1.0, 2.105e-06, 7.629e-06, -1.0, 2.105e-06, 7.629e-06, -1.0])] * 3)])
me_mesh_013 = bpy.data.meshes.new('Mesh.013')
me_mesh_013.from_pydata([(-1.526e-05, 1.657e-05, 0.0), (-1.526e-05, 1.454e-05, 20.5), (-1.526e-05, -2.0, 20.5), (14.5, -2.0, 20.5), (14.5, 1.228e-05, 20.5), (14.5, -2.0, 1.526e-05), (14.5, 1.431e-05, 4.578e-05), (-1.526e-05, -2.0, 0.0)], [], [(0, 7, 2, 1), (7, 5, 3, 2), (6, 0, 1, 4), (1, 2, 3, 4), (5, 6, 4, 3), (5, 7, 0, 6)])
me_mesh_013.polygons.foreach_set('use_smooth', [True] * 6)
_k = set([(0, 1), (0, 6), (0, 7), (1, 2), (1, 4), (2, 3), (2, 7), (3, 4), (3, 5), (4, 6), (5, 6), (5, 7)])
me_mesh_013.attributes.new('sharp_edge', 'BOOLEAN', 'EDGE').data.foreach_set('value', [ (min(e.vertices), max(e.vertices)) in _k for e in me_mesh_013.edges])
_uv = me_mesh_013.uv_layers.new(name='UVChannel_1')
_uv.uv.foreach_set('vector', [0.8483, 0.2054, 0.8585, 0.2054, 0.8585, 0.3097, 0.8483, 0.3097, 0.3138, 0.6527, 0.3876, 0.6527, 0.3876, 0.757, 0.3138, 0.757, 0.6613, 0.343, 0.7352, 0.343, 0.7352, 0.4473, 0.6613, 0.4473, 0.9286, 0.9133, 0.9286, 0.9046, 0.9916, 0.9046, 0.9916, 0.9133, 0.8448, 0.9308, 0.8448, 0.9221, 0.9339, 0.9221, 0.9339, 0.9308, 0.9026, 0.7717, 0.9656, 0.7717, 0.9656, 0.7804, 0.9026, 0.7804])
me_mesh_013.update()
me_mesh_013.normals_split_custom_set([tuple(v) for v in zip(*[iter([-1.0, 0.0, 0.0, -1.0, 0.0, 0.0, -1.0, 0.0, 0.0, -1.0, 0.0, 0.0, -1.562e-07, -1.0, -1.091e-07, -1.562e-07, -1.0, -1.091e-07, -1.562e-07, -1.0, -1.091e-07, -1.562e-07, -1.0, -1.091e-07, 1.562e-07, 1.0, 9.886e-08, 1.562e-07, 1.0, 9.886e-08, 1.562e-07, 1.0, 9.886e-08, 1.562e-07, 1.0, 9.886e-08, -1.973e-06, -7.629e-06, 1.0, -1.973e-06, -7.629e-06, 1.0, -1.973e-06, -7.629e-06, 1.0, -1.973e-06, -7.629e-06, 1.0, 1.0, 3.721e-07, -3.722e-07, 1.0, 3.721e-07, -3.722e-07, 1.0, 3.721e-07, -3.722e-07, 1.0, 3.721e-07, -3.722e-07, 2.105e-06, 7.629e-06, -1.0, 2.105e-06, 7.629e-06, -1.0, 2.105e-06, 7.629e-06, -1.0, 2.105e-06, 7.629e-06, -1.0])] * 3)])
me_mesh_014 = bpy.data.meshes.new('Mesh.014')
me_mesh_014.from_pydata([(-1.526e-05, 1.657e-05, 0.0), (-1.526e-05, 1.454e-05, 20.5), (-1.526e-05, -2.0, 20.5), (14.5, -2.0, 20.5), (14.5, 1.228e-05, 20.5), (14.5, -2.0, 1.526e-05), (14.5, 1.431e-05, 4.578e-05), (-1.526e-05, -2.0, 0.0)], [], [(0, 7, 2, 1), (7, 5, 3, 2), (6, 0, 1, 4), (1, 2, 3, 4), (5, 6, 4, 3), (5, 7, 0, 6)])
me_mesh_014.polygons.foreach_set('use_smooth', [True] * 6)
_k = set([(0, 1), (0, 6), (0, 7), (1, 2), (1, 4), (2, 3), (2, 7), (3, 4), (3, 5), (4, 6), (5, 6), (5, 7)])
me_mesh_014.attributes.new('sharp_edge', 'BOOLEAN', 'EDGE').data.foreach_set('value', [ (min(e.vertices), max(e.vertices)) in _k for e in me_mesh_014.edges])
_uv = me_mesh_014.uv_layers.new(name='UVChannel_1')
_uv.uv.foreach_set('vector', [0.8483, 0.2054, 0.8585, 0.2054, 0.8585, 0.3097, 0.8483, 0.3097, 0.3138, 0.6527, 0.3876, 0.6527, 0.3876, 0.757, 0.3138, 0.757, 0.6613, 0.343, 0.7352, 0.343, 0.7352, 0.4473, 0.6613, 0.4473, 0.9286, 0.9133, 0.9286, 0.9046, 0.9916, 0.9046, 0.9916, 0.9133, 0.8448, 0.9308, 0.8448, 0.9221, 0.9339, 0.9221, 0.9339, 0.9308, 0.9026, 0.7717, 0.9656, 0.7717, 0.9656, 0.7804, 0.9026, 0.7804])
me_mesh_014.materials.append(mat_books_mtl_013)
me_mesh_014.update()
me_mesh_014.normals_split_custom_set([tuple(v) for v in zip(*[iter([-1.0, 0.0, 0.0, -1.0, 0.0, 0.0, -1.0, 0.0, 0.0, -1.0, 0.0, 0.0, -1.562e-07, -1.0, -1.091e-07, -1.562e-07, -1.0, -1.091e-07, -1.562e-07, -1.0, -1.091e-07, -1.562e-07, -1.0, -1.091e-07, 1.562e-07, 1.0, 9.886e-08, 1.562e-07, 1.0, 9.886e-08, 1.562e-07, 1.0, 9.886e-08, 1.562e-07, 1.0, 9.886e-08, -1.973e-06, -7.629e-06, 1.0, -1.973e-06, -7.629e-06, 1.0, -1.973e-06, -7.629e-06, 1.0, -1.973e-06, -7.629e-06, 1.0, 1.0, 3.721e-07, -3.722e-07, 1.0, 3.721e-07, -3.722e-07, 1.0, 3.721e-07, -3.722e-07, 1.0, 3.721e-07, -3.722e-07, 2.105e-06, 7.629e-06, -1.0, 2.105e-06, 7.629e-06, -1.0, 2.105e-06, 7.629e-06, -1.0, 2.105e-06, 7.629e-06, -1.0])] * 3)])
me_mesh_015 = bpy.data.meshes.new('Mesh.015')
me_mesh_015.from_pydata([(-1.526e-05, 1.657e-05, 0.0), (-1.526e-05, 1.454e-05, 20.5), (-1.526e-05, -2.0, 20.5), (14.5, -2.0, 20.5), (14.5, 1.228e-05, 20.5), (14.5, -2.0, 1.526e-05), (14.5, 1.431e-05, 4.578e-05), (-1.526e-05, -2.0, 0.0)], [], [(0, 7, 2, 1), (7, 5, 3, 2), (6, 0, 1, 4), (1, 2, 3, 4), (5, 6, 4, 3), (5, 7, 0, 6)])
me_mesh_015.polygons.foreach_set('use_smooth', [True] * 6)
_k = set([(0, 1), (0, 6), (0, 7), (1, 2), (1, 4), (2, 3), (2, 7), (3, 4), (3, 5), (4, 6), (5, 6), (5, 7)])
me_mesh_015.attributes.new('sharp_edge', 'BOOLEAN', 'EDGE').data.foreach_set('value', [ (min(e.vertices), max(e.vertices)) in _k for e in me_mesh_015.edges])
_uv = me_mesh_015.uv_layers.new(name='UVChannel_1')
_uv.uv.foreach_set('vector', [0.8483, 0.2054, 0.8585, 0.2054, 0.8585, 0.3097, 0.8483, 0.3097, 0.3138, 0.6527, 0.3876, 0.6527, 0.3876, 0.757, 0.3138, 0.757, 0.6613, 0.343, 0.7352, 0.343, 0.7352, 0.4473, 0.6613, 0.4473, 0.9286, 0.9133, 0.9286, 0.9046, 0.9916, 0.9046, 0.9916, 0.9133, 0.8448, 0.9308, 0.8448, 0.9221, 0.9339, 0.9221, 0.9339, 0.9308, 0.9026, 0.7717, 0.9656, 0.7717, 0.9656, 0.7804, 0.9026, 0.7804])
me_mesh_015.materials.append(mat_books_mtl_014)
me_mesh_015.update()
me_mesh_015.normals_split_custom_set([tuple(v) for v in zip(*[iter([-1.0, 0.0, 0.0, -1.0, 0.0, 0.0, -1.0, 0.0, 0.0, -1.0, 0.0, 0.0, -1.562e-07, -1.0, -1.091e-07, -1.562e-07, -1.0, -1.091e-07, -1.562e-07, -1.0, -1.091e-07, -1.562e-07, -1.0, -1.091e-07, 1.562e-07, 1.0, 9.886e-08, 1.562e-07, 1.0, 9.886e-08, 1.562e-07, 1.0, 9.886e-08, 1.562e-07, 1.0, 9.886e-08, -1.973e-06, -7.629e-06, 1.0, -1.973e-06, -7.629e-06, 1.0, -1.973e-06, -7.629e-06, 1.0, -1.973e-06, -7.629e-06, 1.0, 1.0, 3.721e-07, -3.722e-07, 1.0, 3.721e-07, -3.722e-07, 1.0, 3.721e-07, -3.722e-07, 1.0, 3.721e-07, -3.722e-07, 2.105e-06, 7.629e-06, -1.0, 2.105e-06, 7.629e-06, -1.0, 2.105e-06, 7.629e-06, -1.0, 2.105e-06, 7.629e-06, -1.0])] * 3)])
me_mesh_016 = bpy.data.meshes.new('Mesh.016')
me_mesh_016.from_pydata([(-1.526e-05, 1.657e-05, 0.0), (-1.526e-05, 1.454e-05, 20.5), (-1.526e-05, -2.0, 20.5), (14.5, -2.0, 20.5), (14.5, 1.228e-05, 20.5), (14.5, -2.0, 1.526e-05), (14.5, 1.431e-05, 4.578e-05), (-1.526e-05, -2.0, 0.0)], [], [(0, 7, 2, 1), (7, 5, 3, 2), (6, 0, 1, 4), (1, 2, 3, 4), (5, 6, 4, 3), (5, 7, 0, 6)])
me_mesh_016.polygons.foreach_set('use_smooth', [True] * 6)
_k = set([(0, 1), (0, 6), (0, 7), (1, 2), (1, 4), (2, 3), (2, 7), (3, 4), (3, 5), (4, 6), (5, 6), (5, 7)])
me_mesh_016.attributes.new('sharp_edge', 'BOOLEAN', 'EDGE').data.foreach_set('value', [ (min(e.vertices), max(e.vertices)) in _k for e in me_mesh_016.edges])
_uv = me_mesh_016.uv_layers.new(name='UVChannel_1')
_uv.uv.foreach_set('vector', [0.8483, 0.2054, 0.8585, 0.2054, 0.8585, 0.3097, 0.8483, 0.3097, 0.3138, 0.6527, 0.3876, 0.6527, 0.3876, 0.757, 0.3138, 0.757, 0.6613, 0.343, 0.7352, 0.343, 0.7352, 0.4473, 0.6613, 0.4473, 0.9286, 0.9133, 0.9286, 0.9046, 0.9916, 0.9046, 0.9916, 0.9133, 0.8448, 0.9308, 0.8448, 0.9221, 0.9339, 0.9221, 0.9339, 0.9308, 0.9026, 0.7717, 0.9656, 0.7717, 0.9656, 0.7804, 0.9026, 0.7804])
me_mesh_016.materials.append(mat_books_mtl_015)
me_mesh_016.update()
me_mesh_016.normals_split_custom_set([tuple(v) for v in zip(*[iter([-1.0, 0.0, 0.0, -1.0, 0.0, 0.0, -1.0, 0.0, 0.0, -1.0, 0.0, 0.0, -1.562e-07, -1.0, -1.091e-07, -1.562e-07, -1.0, -1.091e-07, -1.562e-07, -1.0, -1.091e-07, -1.562e-07, -1.0, -1.091e-07, 1.562e-07, 1.0, 9.886e-08, 1.562e-07, 1.0, 9.886e-08, 1.562e-07, 1.0, 9.886e-08, 1.562e-07, 1.0, 9.886e-08, -1.973e-06, -7.629e-06, 1.0, -1.973e-06, -7.629e-06, 1.0, -1.973e-06, -7.629e-06, 1.0, -1.973e-06, -7.629e-06, 1.0, 1.0, 3.721e-07, -3.722e-07, 1.0, 3.721e-07, -3.722e-07, 1.0, 3.721e-07, -3.722e-07, 1.0, 3.721e-07, -3.722e-07, 2.105e-06, 7.629e-06, -1.0, 2.105e-06, 7.629e-06, -1.0, 2.105e-06, 7.629e-06, -1.0, 2.105e-06, 7.629e-06, -1.0])] * 3)])
me_mesh_017 = bpy.data.meshes.new('Mesh.017')
me_mesh_017.from_pydata([(-1.526e-05, 1.657e-05, 0.0), (-1.526e-05, 1.454e-05, 20.5), (-1.526e-05, -2.0, 20.5), (14.5, -2.0, 20.5), (14.5, 1.228e-05, 20.5), (14.5, -2.0, 1.526e-05), (14.5, 1.431e-05, 4.578e-05), (-1.526e-05, -2.0, 0.0)], [], [(0, 7, 2, 1), (7, 5, 3, 2), (6, 0, 1, 4), (1, 2, 3, 4), (5, 6, 4, 3), (5, 7, 0, 6)])
me_mesh_017.polygons.foreach_set('use_smooth', [True] * 6)
_k = set([(0, 1), (0, 6), (0, 7), (1, 2), (1, 4), (2, 3), (2, 7), (3, 4), (3, 5), (4, 6), (5, 6), (5, 7)])
me_mesh_017.attributes.new('sharp_edge', 'BOOLEAN', 'EDGE').data.foreach_set('value', [ (min(e.vertices), max(e.vertices)) in _k for e in me_mesh_017.edges])
_uv = me_mesh_017.uv_layers.new(name='UVChannel_1')
_uv.uv.foreach_set('vector', [0.8483, 0.2054, 0.8585, 0.2054, 0.8585, 0.3097, 0.8483, 0.3097, 0.3138, 0.6527, 0.3876, 0.6527, 0.3876, 0.757, 0.3138, 0.757, 0.6613, 0.343, 0.7352, 0.343, 0.7352, 0.4473, 0.6613, 0.4473, 0.9286, 0.9133, 0.9286, 0.9046, 0.9916, 0.9046, 0.9916, 0.9133, 0.8448, 0.9308, 0.8448, 0.9221, 0.9339, 0.9221, 0.9339, 0.9308, 0.9026, 0.7717, 0.9656, 0.7717, 0.9656, 0.7804, 0.9026, 0.7804])
me_mesh_017.materials.append(mat_books_mtl_016)
me_mesh_017.update()
me_mesh_017.normals_split_custom_set([tuple(v) for v in zip(*[iter([-1.0, 0.0, 0.0, -1.0, 0.0, 0.0, -1.0, 0.0, 0.0, -1.0, 0.0, 0.0, -1.562e-07, -1.0, -1.091e-07, -1.562e-07, -1.0, -1.091e-07, -1.562e-07, -1.0, -1.091e-07, -1.562e-07, -1.0, -1.091e-07, 1.562e-07, 1.0, 9.886e-08, 1.562e-07, 1.0, 9.886e-08, 1.562e-07, 1.0, 9.886e-08, 1.562e-07, 1.0, 9.886e-08, -1.973e-06, -7.629e-06, 1.0, -1.973e-06, -7.629e-06, 1.0, -1.973e-06, -7.629e-06, 1.0, -1.973e-06, -7.629e-06, 1.0, 1.0, 3.721e-07, -3.722e-07, 1.0, 3.721e-07, -3.722e-07, 1.0, 3.721e-07, -3.722e-07, 1.0, 3.721e-07, -3.722e-07, 2.105e-06, 7.629e-06, -1.0, 2.105e-06, 7.629e-06, -1.0, 2.105e-06, 7.629e-06, -1.0, 2.105e-06, 7.629e-06, -1.0])] * 3)])
me_mesh_018 = bpy.data.meshes.new('Mesh.018')
me_mesh_018.from_pydata([(-1.526e-05, 1.657e-05, 0.0), (-1.526e-05, 1.454e-05, 20.5), (-1.526e-05, -2.0, 20.5), (14.5, -2.0, 20.5), (14.5, 1.228e-05, 20.5), (14.5, -2.0, 1.526e-05), (14.5, 1.431e-05, 4.578e-05), (-1.526e-05, -2.0, 0.0)], [], [(0, 7, 2, 1), (7, 5, 3, 2), (6, 0, 1, 4), (1, 2, 3, 4), (5, 6, 4, 3), (5, 7, 0, 6)])
me_mesh_018.polygons.foreach_set('use_smooth', [True] * 6)
_k = set([(0, 1), (0, 6), (0, 7), (1, 2), (1, 4), (2, 3), (2, 7), (3, 4), (3, 5), (4, 6), (5, 6), (5, 7)])
me_mesh_018.attributes.new('sharp_edge', 'BOOLEAN', 'EDGE').data.foreach_set('value', [ (min(e.vertices), max(e.vertices)) in _k for e in me_mesh_018.edges])
_uv = me_mesh_018.uv_layers.new(name='UVChannel_1')
_uv.uv.foreach_set('vector', [0.8483, 0.2054, 0.8585, 0.2054, 0.8585, 0.3097, 0.8483, 0.3097, 0.3138, 0.6527, 0.3876, 0.6527, 0.3876, 0.757, 0.3138, 0.757, 0.6613, 0.343, 0.7352, 0.343, 0.7352, 0.4473, 0.6613, 0.4473, 0.9286, 0.9133, 0.9286, 0.9046, 0.9916, 0.9046, 0.9916, 0.9133, 0.8448, 0.9308, 0.8448, 0.9221, 0.9339, 0.9221, 0.9339, 0.9308, 0.9026, 0.7717, 0.9656, 0.7717, 0.9656, 0.7804, 0.9026, 0.7804])
me_mesh_018.update()
me_mesh_018.normals_split_custom_set([tuple(v) for v in zip(*[iter([-1.0, 0.0, 0.0, -1.0, 0.0, 0.0, -1.0, 0.0, 0.0, -1.0, 0.0, 0.0, -1.562e-07, -1.0, -1.091e-07, -1.562e-07, -1.0, -1.091e-07, -1.562e-07, -1.0, -1.091e-07, -1.562e-07, -1.0, -1.091e-07, 1.562e-07, 1.0, 9.886e-08, 1.562e-07, 1.0, 9.886e-08, 1.562e-07, 1.0, 9.886e-08, 1.562e-07, 1.0, 9.886e-08, -1.973e-06, -7.629e-06, 1.0, -1.973e-06, -7.629e-06, 1.0, -1.973e-06, -7.629e-06, 1.0, -1.973e-06, -7.629e-06, 1.0, 1.0, 3.721e-07, -3.722e-07, 1.0, 3.721e-07, -3.722e-07, 1.0, 3.721e-07, -3.722e-07, 1.0, 3.721e-07, -3.722e-07, 2.105e-06, 7.629e-06, -1.0, 2.105e-06, 7.629e-06, -1.0, 2.105e-06, 7.629e-06, -1.0, 2.105e-06, 7.629e-06, -1.0])] * 3)])
me_mesh_019 = bpy.data.meshes.new('Mesh.019')
me_mesh_019.from_pydata([(-1.526e-05, 1.657e-05, 0.0), (-1.526e-05, 1.454e-05, 20.5), (-1.526e-05, -2.0, 20.5), (14.5, -2.0, 20.5), (14.5, 1.228e-05, 20.5), (14.5, -2.0, 1.526e-05), (14.5, 1.431e-05, 4.578e-05), (-1.526e-05, -2.0, 0.0)], [], [(0, 7, 2, 1), (7, 5, 3, 2), (6, 0, 1, 4), (1, 2, 3, 4), (5, 6, 4, 3), (5, 7, 0, 6)])
me_mesh_019.polygons.foreach_set('use_smooth', [True] * 6)
_k = set([(0, 1), (0, 6), (0, 7), (1, 2), (1, 4), (2, 3), (2, 7), (3, 4), (3, 5), (4, 6), (5, 6), (5, 7)])
me_mesh_019.attributes.new('sharp_edge', 'BOOLEAN', 'EDGE').data.foreach_set('value', [ (min(e.vertices), max(e.vertices)) in _k for e in me_mesh_019.edges])
_uv = me_mesh_019.uv_layers.new(name='UVChannel_1')
_uv.uv.foreach_set('vector', [0.8483, 0.2054, 0.8585, 0.2054, 0.8585, 0.3097, 0.8483, 0.3097, 0.3138, 0.6527, 0.3876, 0.6527, 0.3876, 0.757, 0.3138, 0.757, 0.6613, 0.343, 0.7352, 0.343, 0.7352, 0.4473, 0.6613, 0.4473, 0.9286, 0.9133, 0.9286, 0.9046, 0.9916, 0.9046, 0.9916, 0.9133, 0.8448, 0.9308, 0.8448, 0.9221, 0.9339, 0.9221, 0.9339, 0.9308, 0.9026, 0.7717, 0.9656, 0.7717, 0.9656, 0.7804, 0.9026, 0.7804])
me_mesh_019.materials.append(mat_books_mtl_017)
me_mesh_019.update()
me_mesh_019.normals_split_custom_set([tuple(v) for v in zip(*[iter([-1.0, 0.0, 0.0, -1.0, 0.0, 0.0, -1.0, 0.0, 0.0, -1.0, 0.0, 0.0, -1.562e-07, -1.0, -1.091e-07, -1.562e-07, -1.0, -1.091e-07, -1.562e-07, -1.0, -1.091e-07, -1.562e-07, -1.0, -1.091e-07, 1.562e-07, 1.0, 9.886e-08, 1.562e-07, 1.0, 9.886e-08, 1.562e-07, 1.0, 9.886e-08, 1.562e-07, 1.0, 9.886e-08, -1.973e-06, -7.629e-06, 1.0, -1.973e-06, -7.629e-06, 1.0, -1.973e-06, -7.629e-06, 1.0, -1.973e-06, -7.629e-06, 1.0, 1.0, 3.721e-07, -3.722e-07, 1.0, 3.721e-07, -3.722e-07, 1.0, 3.721e-07, -3.722e-07, 1.0, 3.721e-07, -3.722e-07, 2.105e-06, 7.629e-06, -1.0, 2.105e-06, 7.629e-06, -1.0, 2.105e-06, 7.629e-06, -1.0, 2.105e-06, 7.629e-06, -1.0])] * 3)])
me_mesh_020 = bpy.data.meshes.new('Mesh.020')
me_mesh_020.from_pydata([(-1.526e-05, 1.657e-05, 0.0), (-1.526e-05, 1.454e-05, 20.5), (-1.526e-05, -2.0, 20.5), (14.5, -2.0, 20.5), (14.5, 1.228e-05, 20.5), (14.5, -2.0, 1.526e-05), (14.5, 1.431e-05, 4.578e-05), (-1.526e-05, -2.0, 0.0)], [], [(0, 7, 2, 1), (7, 5, 3, 2), (6, 0, 1, 4), (1, 2, 3, 4), (5, 6, 4, 3), (5, 7, 0, 6)])
me_mesh_020.polygons.foreach_set('use_smooth', [True] * 6)
_k = set([(0, 1), (0, 6), (0, 7), (1, 2), (1, 4), (2, 3), (2, 7), (3, 4), (3, 5), (4, 6), (5, 6), (5, 7)])
me_mesh_020.attributes.new('sharp_edge', 'BOOLEAN', 'EDGE').data.foreach_set('value', [ (min(e.vertices), max(e.vertices)) in _k for e in me_mesh_020.edges])
_uv = me_mesh_020.uv_layers.new(name='UVChannel_1')
_uv.uv.foreach_set('vector', [0.8483, 0.2054, 0.8585, 0.2054, 0.8585, 0.3097, 0.8483, 0.3097, 0.3138, 0.6527, 0.3876, 0.6527, 0.3876, 0.757, 0.3138, 0.757, 0.6613, 0.343, 0.7352, 0.343, 0.7352, 0.4473, 0.6613, 0.4473, 0.9286, 0.9133, 0.9286, 0.9046, 0.9916, 0.9046, 0.9916, 0.9133, 0.8448, 0.9308, 0.8448, 0.9221, 0.9339, 0.9221, 0.9339, 0.9308, 0.9026, 0.7717, 0.9656, 0.7717, 0.9656, 0.7804, 0.9026, 0.7804])
me_mesh_020.materials.append(mat_books_mtl_018)
me_mesh_020.update()
me_mesh_020.normals_split_custom_set([tuple(v) for v in zip(*[iter([-1.0, 0.0, 0.0, -1.0, 0.0, 0.0, -1.0, 0.0, 0.0, -1.0, 0.0, 0.0, -1.562e-07, -1.0, -1.091e-07, -1.562e-07, -1.0, -1.091e-07, -1.562e-07, -1.0, -1.091e-07, -1.562e-07, -1.0, -1.091e-07, 1.562e-07, 1.0, 9.886e-08, 1.562e-07, 1.0, 9.886e-08, 1.562e-07, 1.0, 9.886e-08, 1.562e-07, 1.0, 9.886e-08, -1.973e-06, -7.629e-06, 1.0, -1.973e-06, -7.629e-06, 1.0, -1.973e-06, -7.629e-06, 1.0, -1.973e-06, -7.629e-06, 1.0, 1.0, 3.721e-07, -3.722e-07, 1.0, 3.721e-07, -3.722e-07, 1.0, 3.721e-07, -3.722e-07, 1.0, 3.721e-07, -3.722e-07, 2.105e-06, 7.629e-06, -1.0, 2.105e-06, 7.629e-06, -1.0, 2.105e-06, 7.629e-06, -1.0, 2.105e-06, 7.629e-06, -1.0])] * 3)])
me_mesh_021 = bpy.data.meshes.new('Mesh.021')
me_mesh_021.from_pydata([(-1.526e-05, 1.657e-05, 0.0), (-1.526e-05, 1.454e-05, 20.5), (-1.526e-05, -2.0, 20.5), (14.5, -2.0, 20.5), (14.5, 1.228e-05, 20.5), (14.5, -2.0, 1.526e-05), (14.5, 1.431e-05, 4.578e-05), (-1.526e-05, -2.0, 0.0)], [], [(0, 7, 2, 1), (7, 5, 3, 2), (6, 0, 1, 4), (1, 2, 3, 4), (5, 6, 4, 3), (5, 7, 0, 6)])
me_mesh_021.polygons.foreach_set('use_smooth', [True] * 6)
_k = set([(0, 1), (0, 6), (0, 7), (1, 2), (1, 4), (2, 3), (2, 7), (3, 4), (3, 5), (4, 6), (5, 6), (5, 7)])
me_mesh_021.attributes.new('sharp_edge', 'BOOLEAN', 'EDGE').data.foreach_set('value', [ (min(e.vertices), max(e.vertices)) in _k for e in me_mesh_021.edges])
_uv = me_mesh_021.uv_layers.new(name='UVChannel_1')
_uv.uv.foreach_set('vector', [0.8483, 0.2054, 0.8585, 0.2054, 0.8585, 0.3097, 0.8483, 0.3097, 0.3138, 0.6527, 0.3876, 0.6527, 0.3876, 0.757, 0.3138, 0.757, 0.6613, 0.343, 0.7352, 0.343, 0.7352, 0.4473, 0.6613, 0.4473, 0.9286, 0.9133, 0.9286, 0.9046, 0.9916, 0.9046, 0.9916, 0.9133, 0.8448, 0.9308, 0.8448, 0.9221, 0.9339, 0.9221, 0.9339, 0.9308, 0.9026, 0.7717, 0.9656, 0.7717, 0.9656, 0.7804, 0.9026, 0.7804])
me_mesh_021.materials.append(mat_books_mtl_019)
me_mesh_021.update()
me_mesh_021.normals_split_custom_set([tuple(v) for v in zip(*[iter([-1.0, 0.0, 0.0, -1.0, 0.0, 0.0, -1.0, 0.0, 0.0, -1.0, 0.0, 0.0, -1.562e-07, -1.0, -1.091e-07, -1.562e-07, -1.0, -1.091e-07, -1.562e-07, -1.0, -1.091e-07, -1.562e-07, -1.0, -1.091e-07, 1.562e-07, 1.0, 9.886e-08, 1.562e-07, 1.0, 9.886e-08, 1.562e-07, 1.0, 9.886e-08, 1.562e-07, 1.0, 9.886e-08, -1.973e-06, -7.629e-06, 1.0, -1.973e-06, -7.629e-06, 1.0, -1.973e-06, -7.629e-06, 1.0, -1.973e-06, -7.629e-06, 1.0, 1.0, 3.721e-07, -3.722e-07, 1.0, 3.721e-07, -3.722e-07, 1.0, 3.721e-07, -3.722e-07, 1.0, 3.721e-07, -3.722e-07, 2.105e-06, 7.629e-06, -1.0, 2.105e-06, 7.629e-06, -1.0, 2.105e-06, 7.629e-06, -1.0, 2.105e-06, 7.629e-06, -1.0])] * 3)])
me_mesh_022 = bpy.data.meshes.new('Mesh.022')
me_mesh_022.from_pydata([(-1.526e-05, 1.657e-05, 0.0), (-1.526e-05, 1.454e-05, 20.5), (-1.526e-05, -2.0, 20.5), (14.5, -2.0, 20.5), (14.5, 1.228e-05, 20.5), (14.5, -2.0, 1.526e-05), (14.5, 1.431e-05, 4.578e-05), (-1.526e-05, -2.0, 0.0)], [], [(0, 7, 2, 1), (7, 5, 3, 2), (6, 0, 1, 4), (1, 2, 3, 4), (5, 6, 4, 3), (5, 7, 0, 6)])
me_mesh_022.polygons.foreach_set('use_smooth', [True] * 6)
_k = set([(0, 1), (0, 6), (0, 7), (1, 2), (1, 4), (2, 3), (2, 7), (3, 4), (3, 5), (4, 6), (5, 6), (5, 7)])
me_mesh_022.attributes.new('sharp_edge', 'BOOLEAN', 'EDGE').data.foreach_set('value', [ (min(e.vertices), max(e.vertices)) in _k for e in me_mesh_022.edges])
_uv = me_mesh_022.uv_layers.new(name='UVChannel_1')
_uv.uv.foreach_set('vector', [0.8483, 0.2054, 0.8585, 0.2054, 0.8585, 0.3097, 0.8483, 0.3097, 0.3138, 0.6527, 0.3876, 0.6527, 0.3876, 0.757, 0.3138, 0.757, 0.6613, 0.343, 0.7352, 0.343, 0.7352, 0.4473, 0.6613, 0.4473, 0.9286, 0.9133, 0.9286, 0.9046, 0.9916, 0.9046, 0.9916, 0.9133, 0.8448, 0.9308, 0.8448, 0.9221, 0.9339, 0.9221, 0.9339, 0.9308, 0.9026, 0.7717, 0.9656, 0.7717, 0.9656, 0.7804, 0.9026, 0.7804])
me_mesh_022.materials.append(mat_books_mtl_020)
me_mesh_022.update()
me_mesh_022.normals_split_custom_set([tuple(v) for v in zip(*[iter([-1.0, 0.0, 0.0, -1.0, 0.0, 0.0, -1.0, 0.0, 0.0, -1.0, 0.0, 0.0, -1.562e-07, -1.0, -1.091e-07, -1.562e-07, -1.0, -1.091e-07, -1.562e-07, -1.0, -1.091e-07, -1.562e-07, -1.0, -1.091e-07, 1.562e-07, 1.0, 9.886e-08, 1.562e-07, 1.0, 9.886e-08, 1.562e-07, 1.0, 9.886e-08, 1.562e-07, 1.0, 9.886e-08, -1.973e-06, -7.629e-06, 1.0, -1.973e-06, -7.629e-06, 1.0, -1.973e-06, -7.629e-06, 1.0, -1.973e-06, -7.629e-06, 1.0, 1.0, 3.721e-07, -3.722e-07, 1.0, 3.721e-07, -3.722e-07, 1.0, 3.721e-07, -3.722e-07, 1.0, 3.721e-07, -3.722e-07, 2.105e-06, 7.629e-06, -1.0, 2.105e-06, 7.629e-06, -1.0, 2.105e-06, 7.629e-06, -1.0, 2.105e-06, 7.629e-06, -1.0])] * 3)])
me_mesh_023 = bpy.data.meshes.new('Mesh.023')
me_mesh_023.from_pydata([(-1.526e-05, 1.657e-05, 0.0), (-1.526e-05, 1.454e-05, 20.5), (-1.526e-05, -2.0, 20.5), (14.5, -2.0, 20.5), (14.5, 1.228e-05, 20.5), (14.5, -2.0, 1.526e-05), (14.5, 1.431e-05, 4.578e-05), (-1.526e-05, -2.0, 0.0)], [], [(0, 7, 2, 1), (7, 5, 3, 2), (6, 0, 1, 4), (1, 2, 3, 4), (5, 6, 4, 3), (5, 7, 0, 6)])
me_mesh_023.polygons.foreach_set('use_smooth', [True] * 6)
_k = set([(0, 1), (0, 6), (0, 7), (1, 2), (1, 4), (2, 3), (2, 7), (3, 4), (3, 5), (4, 6), (5, 6), (5, 7)])
me_mesh_023.attributes.new('sharp_edge', 'BOOLEAN', 'EDGE').data.foreach_set('value', [ (min(e.vertices), max(e.vertices)) in _k for e in me_mesh_023.edges])
_uv = me_mesh_023.uv_layers.new(name='UVChannel_1')
_uv.uv.foreach_set('vector', [0.8483, 0.2054, 0.8585, 0.2054, 0.8585, 0.3097, 0.8483, 0.3097, 0.3138, 0.6527, 0.3876, 0.6527, 0.3876, 0.757, 0.3138, 0.757, 0.6613, 0.343, 0.7352, 0.343, 0.7352, 0.4473, 0.6613, 0.4473, 0.9286, 0.9133, 0.9286, 0.9046, 0.9916, 0.9046, 0.9916, 0.9133, 0.8448, 0.9308, 0.8448, 0.9221, 0.9339, 0.9221, 0.9339, 0.9308, 0.9026, 0.7717, 0.9656, 0.7717, 0.9656, 0.7804, 0.9026, 0.7804])
me_mesh_023.materials.append(mat_books_mtl_021)
me_mesh_023.update()
me_mesh_023.normals_split_custom_set([tuple(v) for v in zip(*[iter([-1.0, 0.0, 0.0, -1.0, 0.0, 0.0, -1.0, 0.0, 0.0, -1.0, 0.0, 0.0, -1.562e-07, -1.0, -1.091e-07, -1.562e-07, -1.0, -1.091e-07, -1.562e-07, -1.0, -1.091e-07, -1.562e-07, -1.0, -1.091e-07, 1.562e-07, 1.0, 9.886e-08, 1.562e-07, 1.0, 9.886e-08, 1.562e-07, 1.0, 9.886e-08, 1.562e-07, 1.0, 9.886e-08, -1.973e-06, -7.629e-06, 1.0, -1.973e-06, -7.629e-06, 1.0, -1.973e-06, -7.629e-06, 1.0, -1.973e-06, -7.629e-06, 1.0, 1.0, 3.721e-07, -3.722e-07, 1.0, 3.721e-07, -3.722e-07, 1.0, 3.721e-07, -3.722e-07, 1.0, 3.721e-07, -3.722e-07, 2.105e-06, 7.629e-06, -1.0, 2.105e-06, 7.629e-06, -1.0, 2.105e-06, 7.629e-06, -1.0, 2.105e-06, 7.629e-06, -1.0])] * 3)])
me_mesh_024 = bpy.data.meshes.new('Mesh.024')
me_mesh_024.from_pydata([(-1.526e-05, 1.657e-05, 0.0), (-1.526e-05, 1.454e-05, 20.5), (-1.526e-05, -2.0, 20.5), (14.5, -2.0, 20.5), (14.5, 1.228e-05, 20.5), (14.5, -2.0, 1.526e-05), (14.5, 1.431e-05, 4.578e-05), (-1.526e-05, -2.0, 0.0)], [], [(0, 7, 2, 1), (7, 5, 3, 2), (6, 0, 1, 4), (1, 2, 3, 4), (5, 6, 4, 3), (5, 7, 0, 6)])
me_mesh_024.polygons.foreach_set('use_smooth', [True] * 6)
_k = set([(0, 1), (0, 6), (0, 7), (1, 2), (1, 4), (2, 3), (2, 7), (3, 4), (3, 5), (4, 6), (5, 6), (5, 7)])
me_mesh_024.attributes.new('sharp_edge', 'BOOLEAN', 'EDGE').data.foreach_set('value', [ (min(e.vertices), max(e.vertices)) in _k for e in me_mesh_024.edges])
_uv = me_mesh_024.uv_layers.new(name='UVChannel_1')
_uv.uv.foreach_set('vector', [0.8483, 0.2054, 0.8585, 0.2054, 0.8585, 0.3097, 0.8483, 0.3097, 0.3138, 0.6527, 0.3876, 0.6527, 0.3876, 0.757, 0.3138, 0.757, 0.6613, 0.343, 0.7352, 0.343, 0.7352, 0.4473, 0.6613, 0.4473, 0.9286, 0.9133, 0.9286, 0.9046, 0.9916, 0.9046, 0.9916, 0.9133, 0.8448, 0.9308, 0.8448, 0.9221, 0.9339, 0.9221, 0.9339, 0.9308, 0.9026, 0.7717, 0.9656, 0.7717, 0.9656, 0.7804, 0.9026, 0.7804])
me_mesh_024.materials.append(mat_books_mtl_022)
me_mesh_024.update()
me_mesh_024.normals_split_custom_set([tuple(v) for v in zip(*[iter([-1.0, 0.0, 0.0, -1.0, 0.0, 0.0, -1.0, 0.0, 0.0, -1.0, 0.0, 0.0, -1.562e-07, -1.0, -1.091e-07, -1.562e-07, -1.0, -1.091e-07, -1.562e-07, -1.0, -1.091e-07, -1.562e-07, -1.0, -1.091e-07, 1.562e-07, 1.0, 9.886e-08, 1.562e-07, 1.0, 9.886e-08, 1.562e-07, 1.0, 9.886e-08, 1.562e-07, 1.0, 9.886e-08, -1.973e-06, -7.629e-06, 1.0, -1.973e-06, -7.629e-06, 1.0, -1.973e-06, -7.629e-06, 1.0, -1.973e-06, -7.629e-06, 1.0, 1.0, 3.721e-07, -3.722e-07, 1.0, 3.721e-07, -3.722e-07, 1.0, 3.721e-07, -3.722e-07, 1.0, 3.721e-07, -3.722e-07, 2.105e-06, 7.629e-06, -1.0, 2.105e-06, 7.629e-06, -1.0, 2.105e-06, 7.629e-06, -1.0, 2.105e-06, 7.629e-06, -1.0])] * 3)])
me_mesh_025 = bpy.data.meshes.new('Mesh.025')
me_mesh_025.from_pydata([(-1.526e-05, 1.657e-05, 0.0), (-1.526e-05, 1.454e-05, 20.5), (-1.526e-05, -2.0, 20.5), (14.5, -2.0, 20.5), (14.5, 1.228e-05, 20.5), (14.5, -2.0, 1.526e-05), (14.5, 1.431e-05, 4.578e-05), (-1.526e-05, -2.0, 0.0)], [], [(0, 7, 2, 1), (7, 5, 3, 2), (6, 0, 1, 4), (1, 2, 3, 4), (5, 6, 4, 3), (5, 7, 0, 6)])
me_mesh_025.polygons.foreach_set('use_smooth', [True] * 6)
_k = set([(0, 1), (0, 6), (0, 7), (1, 2), (1, 4), (2, 3), (2, 7), (3, 4), (3, 5), (4, 6), (5, 6), (5, 7)])
me_mesh_025.attributes.new('sharp_edge', 'BOOLEAN', 'EDGE').data.foreach_set('value', [ (min(e.vertices), max(e.vertices)) in _k for e in me_mesh_025.edges])
_uv = me_mesh_025.uv_layers.new(name='UVChannel_1')
_uv.uv.foreach_set('vector', [0.8483, 0.2054, 0.8585, 0.2054, 0.8585, 0.3097, 0.8483, 0.3097, 0.3138, 0.6527, 0.3876, 0.6527, 0.3876, 0.757, 0.3138, 0.757, 0.6613, 0.343, 0.7352, 0.343, 0.7352, 0.4473, 0.6613, 0.4473, 0.9286, 0.9133, 0.9286, 0.9046, 0.9916, 0.9046, 0.9916, 0.9133, 0.8448, 0.9308, 0.8448, 0.9221, 0.9339, 0.9221, 0.9339, 0.9308, 0.9026, 0.7717, 0.9656, 0.7717, 0.9656, 0.7804, 0.9026, 0.7804])
me_mesh_025.update()
me_mesh_025.normals_split_custom_set([tuple(v) for v in zip(*[iter([-1.0, 0.0, 0.0, -1.0, 0.0, 0.0, -1.0, 0.0, 0.0, -1.0, 0.0, 0.0, -1.562e-07, -1.0, -1.091e-07, -1.562e-07, -1.0, -1.091e-07, -1.562e-07, -1.0, -1.091e-07, -1.562e-07, -1.0, -1.091e-07, 1.562e-07, 1.0, 9.886e-08, 1.562e-07, 1.0, 9.886e-08, 1.562e-07, 1.0, 9.886e-08, 1.562e-07, 1.0, 9.886e-08, -1.973e-06, -7.629e-06, 1.0, -1.973e-06, -7.629e-06, 1.0, -1.973e-06, -7.629e-06, 1.0, -1.973e-06, -7.629e-06, 1.0, 1.0, 3.721e-07, -3.722e-07, 1.0, 3.721e-07, -3.722e-07, 1.0, 3.721e-07, -3.722e-07, 1.0, 3.721e-07, -3.722e-07, 2.105e-06, 7.629e-06, -1.0, 2.105e-06, 7.629e-06, -1.0, 2.105e-06, 7.629e-06, -1.0, 2.105e-06, 7.629e-06, -1.0])] * 3)])
me_mesh_026 = bpy.data.meshes.new('Mesh.026')
me_mesh_026.from_pydata([(-1.526e-05, 1.657e-05, 0.0), (-1.526e-05, 1.454e-05, 20.5), (-1.526e-05, -2.0, 20.5), (14.5, -2.0, 20.5), (14.5, 1.228e-05, 20.5), (14.5, -2.0, 1.526e-05), (14.5, 1.431e-05, 4.578e-05), (-1.526e-05, -2.0, 0.0)], [], [(0, 7, 2, 1), (7, 5, 3, 2), (6, 0, 1, 4), (1, 2, 3, 4), (5, 6, 4, 3), (5, 7, 0, 6)])
me_mesh_026.polygons.foreach_set('use_smooth', [True] * 6)
_k = set([(0, 1), (0, 6), (0, 7), (1, 2), (1, 4), (2, 3), (2, 7), (3, 4), (3, 5), (4, 6), (5, 6), (5, 7)])
me_mesh_026.attributes.new('sharp_edge', 'BOOLEAN', 'EDGE').data.foreach_set('value', [ (min(e.vertices), max(e.vertices)) in _k for e in me_mesh_026.edges])
_uv = me_mesh_026.uv_layers.new(name='UVChannel_1')
_uv.uv.foreach_set('vector', [0.8483, 0.2054, 0.8585, 0.2054, 0.8585, 0.3097, 0.8483, 0.3097, 0.3138, 0.6527, 0.3876, 0.6527, 0.3876, 0.757, 0.3138, 0.757, 0.6613, 0.343, 0.7352, 0.343, 0.7352, 0.4473, 0.6613, 0.4473, 0.9286, 0.9133, 0.9286, 0.9046, 0.9916, 0.9046, 0.9916, 0.9133, 0.8448, 0.9308, 0.8448, 0.9221, 0.9339, 0.9221, 0.9339, 0.9308, 0.9026, 0.7717, 0.9656, 0.7717, 0.9656, 0.7804, 0.9026, 0.7804])
me_mesh_026.materials.append(mat_books_mtl_023)
me_mesh_026.update()
me_mesh_026.normals_split_custom_set([tuple(v) for v in zip(*[iter([-1.0, 0.0, 0.0, -1.0, 0.0, 0.0, -1.0, 0.0, 0.0, -1.0, 0.0, 0.0, -1.562e-07, -1.0, -1.091e-07, -1.562e-07, -1.0, -1.091e-07, -1.562e-07, -1.0, -1.091e-07, -1.562e-07, -1.0, -1.091e-07, 1.562e-07, 1.0, 9.886e-08, 1.562e-07, 1.0, 9.886e-08, 1.562e-07, 1.0, 9.886e-08, 1.562e-07, 1.0, 9.886e-08, -1.973e-06, -7.629e-06, 1.0, -1.973e-06, -7.629e-06, 1.0, -1.973e-06, -7.629e-06, 1.0, -1.973e-06, -7.629e-06, 1.0, 1.0, 3.721e-07, -3.722e-07, 1.0, 3.721e-07, -3.722e-07, 1.0, 3.721e-07, -3.722e-07, 1.0, 3.721e-07, -3.722e-07, 2.105e-06, 7.629e-06, -1.0, 2.105e-06, 7.629e-06, -1.0, 2.105e-06, 7.629e-06, -1.0, 2.105e-06, 7.629e-06, -1.0])] * 3)])
me_mesh_027 = bpy.data.meshes.new('Mesh.027')
me_mesh_027.from_pydata([(-1.526e-05, 1.657e-05, 0.0), (-1.526e-05, 1.454e-05, 20.5), (-1.526e-05, -2.0, 20.5), (14.5, -2.0, 20.5), (14.5, 1.228e-05, 20.5), (14.5, -2.0, 1.526e-05), (14.5, 1.431e-05, 4.578e-05), (-1.526e-05, -2.0, 0.0)], [], [(0, 7, 2, 1), (7, 5, 3, 2), (6, 0, 1, 4), (1, 2, 3, 4), (5, 6, 4, 3), (5, 7, 0, 6)])
me_mesh_027.polygons.foreach_set('use_smooth', [True] * 6)
_k = set([(0, 1), (0, 6), (0, 7), (1, 2), (1, 4), (2, 3), (2, 7), (3, 4), (3, 5), (4, 6), (5, 6), (5, 7)])
me_mesh_027.attributes.new('sharp_edge', 'BOOLEAN', 'EDGE').data.foreach_set('value', [ (min(e.vertices), max(e.vertices)) in _k for e in me_mesh_027.edges])
_uv = me_mesh_027.uv_layers.new(name='UVChannel_1')
_uv.uv.foreach_set('vector', [0.8483, 0.2054, 0.8585, 0.2054, 0.8585, 0.3097, 0.8483, 0.3097, 0.3138, 0.6527, 0.3876, 0.6527, 0.3876, 0.757, 0.3138, 0.757, 0.6613, 0.343, 0.7352, 0.343, 0.7352, 0.4473, 0.6613, 0.4473, 0.9286, 0.9133, 0.9286, 0.9046, 0.9916, 0.9046, 0.9916, 0.9133, 0.8448, 0.9308, 0.8448, 0.9221, 0.9339, 0.9221, 0.9339, 0.9308, 0.9026, 0.7717, 0.9656, 0.7717, 0.9656, 0.7804, 0.9026, 0.7804])
me_mesh_027.materials.append(mat_books_mtl_024)
me_mesh_027.update()
me_mesh_027.normals_split_custom_set([tuple(v) for v in zip(*[iter([-1.0, 0.0, 0.0, -1.0, 0.0, 0.0, -1.0, 0.0, 0.0, -1.0, 0.0, 0.0, -1.562e-07, -1.0, -1.091e-07, -1.562e-07, -1.0, -1.091e-07, -1.562e-07, -1.0, -1.091e-07, -1.562e-07, -1.0, -1.091e-07, 1.562e-07, 1.0, 9.886e-08, 1.562e-07, 1.0, 9.886e-08, 1.562e-07, 1.0, 9.886e-08, 1.562e-07, 1.0, 9.886e-08, -1.973e-06, -7.629e-06, 1.0, -1.973e-06, -7.629e-06, 1.0, -1.973e-06, -7.629e-06, 1.0, -1.973e-06, -7.629e-06, 1.0, 1.0, 3.721e-07, -3.722e-07, 1.0, 3.721e-07, -3.722e-07, 1.0, 3.721e-07, -3.722e-07, 1.0, 3.721e-07, -3.722e-07, 2.105e-06, 7.629e-06, -1.0, 2.105e-06, 7.629e-06, -1.0, 2.105e-06, 7.629e-06, -1.0, 2.105e-06, 7.629e-06, -1.0])] * 3)])
me_mesh_028 = bpy.data.meshes.new('Mesh.028')
me_mesh_028.from_pydata([(-1.526e-05, 1.657e-05, 0.0), (-1.526e-05, 1.454e-05, 20.5), (-1.526e-05, -2.0, 20.5), (14.5, -2.0, 20.5), (14.5, 1.228e-05, 20.5), (14.5, -2.0, 1.526e-05), (14.5, 1.431e-05, 4.578e-05), (-1.526e-05, -2.0, 0.0)], [], [(0, 7, 2, 1), (7, 5, 3, 2), (6, 0, 1, 4), (1, 2, 3, 4), (5, 6, 4, 3), (5, 7, 0, 6)])
me_mesh_028.polygons.foreach_set('use_smooth', [True] * 6)
_k = set([(0, 1), (0, 6), (0, 7), (1, 2), (1, 4), (2, 3), (2, 7), (3, 4), (3, 5), (4, 6), (5, 6), (5, 7)])
me_mesh_028.attributes.new('sharp_edge', 'BOOLEAN', 'EDGE').data.foreach_set('value', [ (min(e.vertices), max(e.vertices)) in _k for e in me_mesh_028.edges])
_uv = me_mesh_028.uv_layers.new(name='UVChannel_1')
_uv.uv.foreach_set('vector', [0.8483, 0.2054, 0.8585, 0.2054, 0.8585, 0.3097, 0.8483, 0.3097, 0.3138, 0.6527, 0.3876, 0.6527, 0.3876, 0.757, 0.3138, 0.757, 0.6613, 0.343, 0.7352, 0.343, 0.7352, 0.4473, 0.6613, 0.4473, 0.9286, 0.9133, 0.9286, 0.9046, 0.9916, 0.9046, 0.9916, 0.9133, 0.8448, 0.9308, 0.8448, 0.9221, 0.9339, 0.9221, 0.9339, 0.9308, 0.9026, 0.7717, 0.9656, 0.7717, 0.9656, 0.7804, 0.9026, 0.7804])
me_mesh_028.materials.append(mat_books_mtl_025)
me_mesh_028.update()
me_mesh_028.normals_split_custom_set([tuple(v) for v in zip(*[iter([-1.0, 0.0, 0.0, -1.0, 0.0, 0.0, -1.0, 0.0, 0.0, -1.0, 0.0, 0.0, -1.562e-07, -1.0, -1.091e-07, -1.562e-07, -1.0, -1.091e-07, -1.562e-07, -1.0, -1.091e-07, -1.562e-07, -1.0, -1.091e-07, 1.562e-07, 1.0, 9.886e-08, 1.562e-07, 1.0, 9.886e-08, 1.562e-07, 1.0, 9.886e-08, 1.562e-07, 1.0, 9.886e-08, -1.973e-06, -7.629e-06, 1.0, -1.973e-06, -7.629e-06, 1.0, -1.973e-06, -7.629e-06, 1.0, -1.973e-06, -7.629e-06, 1.0, 1.0, 3.721e-07, -3.722e-07, 1.0, 3.721e-07, -3.722e-07, 1.0, 3.721e-07, -3.722e-07, 1.0, 3.721e-07, -3.722e-07, 2.105e-06, 7.629e-06, -1.0, 2.105e-06, 7.629e-06, -1.0, 2.105e-06, 7.629e-06, -1.0, 2.105e-06, 7.629e-06, -1.0])] * 3)])
me_mesh_029 = bpy.data.meshes.new('Mesh.029')
me_mesh_029.from_pydata([(-1.526e-05, 1.657e-05, 0.0), (-1.526e-05, 1.454e-05, 20.5), (-1.526e-05, -2.0, 20.5), (14.5, -2.0, 20.5), (14.5, 1.228e-05, 20.5), (14.5, -2.0, 1.526e-05), (14.5, 1.431e-05, 4.578e-05), (-1.526e-05, -2.0, 0.0)], [], [(0, 7, 2, 1), (7, 5, 3, 2), (6, 0, 1, 4), (1, 2, 3, 4), (5, 6, 4, 3), (5, 7, 0, 6)])
me_mesh_029.polygons.foreach_set('use_smooth', [True] * 6)
_k = set([(0, 1), (0, 6), (0, 7), (1, 2), (1, 4), (2, 3), (2, 7), (3, 4), (3, 5), (4, 6), (5, 6), (5, 7)])
me_mesh_029.attributes.new('sharp_edge', 'BOOLEAN', 'EDGE').data.foreach_set('value', [ (min(e.vertices), max(e.vertices)) in _k for e in me_mesh_029.edges])
_uv = me_mesh_029.uv_layers.new(name='UVChannel_1')
_uv.uv.foreach_set('vector', [0.8483, 0.2054, 0.8585, 0.2054, 0.8585, 0.3097, 0.8483, 0.3097, 0.3138, 0.6527, 0.3876, 0.6527, 0.3876, 0.757, 0.3138, 0.757, 0.6613, 0.343, 0.7352, 0.343, 0.7352, 0.4473, 0.6613, 0.4473, 0.9286, 0.9133, 0.9286, 0.9046, 0.9916, 0.9046, 0.9916, 0.9133, 0.8448, 0.9308, 0.8448, 0.9221, 0.9339, 0.9221, 0.9339, 0.9308, 0.9026, 0.7717, 0.9656, 0.7717, 0.9656, 0.7804, 0.9026, 0.7804])
me_mesh_029.materials.append(mat_books_mtl_026)
me_mesh_029.update()
me_mesh_029.normals_split_custom_set([tuple(v) for v in zip(*[iter([-1.0, 0.0, 0.0, -1.0, 0.0, 0.0, -1.0, 0.0, 0.0, -1.0, 0.0, 0.0, -1.562e-07, -1.0, -1.091e-07, -1.562e-07, -1.0, -1.091e-07, -1.562e-07, -1.0, -1.091e-07, -1.562e-07, -1.0, -1.091e-07, 1.562e-07, 1.0, 9.886e-08, 1.562e-07, 1.0, 9.886e-08, 1.562e-07, 1.0, 9.886e-08, 1.562e-07, 1.0, 9.886e-08, -1.973e-06, -7.629e-06, 1.0, -1.973e-06, -7.629e-06, 1.0, -1.973e-06, -7.629e-06, 1.0, -1.973e-06, -7.629e-06, 1.0, 1.0, 3.721e-07, -3.722e-07, 1.0, 3.721e-07, -3.722e-07, 1.0, 3.721e-07, -3.722e-07, 1.0, 3.721e-07, -3.722e-07, 2.105e-06, 7.629e-06, -1.0, 2.105e-06, 7.629e-06, -1.0, 2.105e-06, 7.629e-06, -1.0, 2.105e-06, 7.629e-06, -1.0])] * 3)])
me_mesh_030 = bpy.data.meshes.new('Mesh.030')
me_mesh_030.from_pydata([(-1.526e-05, 1.657e-05, 0.0), (-1.526e-05, 1.454e-05, 20.5), (-1.526e-05, -2.0, 20.5), (14.5, -2.0, 20.5), (14.5, 1.228e-05, 20.5), (14.5, -2.0, 1.526e-05), (14.5, 1.431e-05, 4.578e-05), (-1.526e-05, -2.0, 0.0)], [], [(0, 7, 2, 1), (7, 5, 3, 2), (6, 0, 1, 4), (1, 2, 3, 4), (5, 6, 4, 3), (5, 7, 0, 6)])
me_mesh_030.polygons.foreach_set('use_smooth', [True] * 6)
_k = set([(0, 1), (0, 6), (0, 7), (1, 2), (1, 4), (2, 3), (2, 7), (3, 4), (3, 5), (4, 6), (5, 6), (5, 7)])
me_mesh_030.attributes.new('sharp_edge', 'BOOLEAN', 'EDGE').data.foreach_set('value', [ (min(e.vertices), max(e.vertices)) in _k for e in me_mesh_030.edges])
_uv = me_mesh_030.uv_layers.new(name='UVChannel_1')
_uv.uv.foreach_set('vector', [0.8483, 0.2054, 0.8585, 0.2054, 0.8585, 0.3097, 0.8483, 0.3097, 0.3138, 0.6527, 0.3876, 0.6527, 0.3876, 0.757, 0.3138, 0.757, 0.6613, 0.343, 0.7352, 0.343, 0.7352, 0.4473, 0.6613, 0.4473, 0.9286, 0.9133, 0.9286, 0.9046, 0.9916, 0.9046, 0.9916, 0.9133, 0.8448, 0.9308, 0.8448, 0.9221, 0.9339, 0.9221, 0.9339, 0.9308, 0.9026, 0.7717, 0.9656, 0.7717, 0.9656, 0.7804, 0.9026, 0.7804])
me_mesh_030.update()
me_mesh_030.normals_split_custom_set([tuple(v) for v in zip(*[iter([-1.0, 0.0, 0.0, -1.0, 0.0, 0.0, -1.0, 0.0, 0.0, -1.0, 0.0, 0.0, -1.562e-07, -1.0, -1.091e-07, -1.562e-07, -1.0, -1.091e-07, -1.562e-07, -1.0, -1.091e-07, -1.562e-07, -1.0, -1.091e-07, 1.562e-07, 1.0, 9.886e-08, 1.562e-07, 1.0, 9.886e-08, 1.562e-07, 1.0, 9.886e-08, 1.562e-07, 1.0, 9.886e-08, -1.973e-06, -7.629e-06, 1.0, -1.973e-06, -7.629e-06, 1.0, -1.973e-06, -7.629e-06, 1.0, -1.973e-06, -7.629e-06, 1.0, 1.0, 3.721e-07, -3.722e-07, 1.0, 3.721e-07, -3.722e-07, 1.0, 3.721e-07, -3.722e-07, 1.0, 3.721e-07, -3.722e-07, 2.105e-06, 7.629e-06, -1.0, 2.105e-06, 7.629e-06, -1.0, 2.105e-06, 7.629e-06, -1.0, 2.105e-06, 7.629e-06, -1.0])] * 3)])

# ---- objects
ob_cube = bpy.data.objects.new('Cube', me_cube)
ob_light = bpy.data.objects.new('Light', light_light)
ob_camera = bpy.data.objects.new('Camera', cam_camera)
ob_book_01 = bpy.data.objects.new('Book_01', me_mesh)
ob_book_01_001 = bpy.data.objects.new('Book_01.001', me_mesh_002)
ob_book_01_002 = bpy.data.objects.new('Book_01.002', me_mesh_003)
ob_book_01_003 = bpy.data.objects.new('Book_01.003', me_mesh_004)
ob_book_01_004 = bpy.data.objects.new('Book_01.004', me_mesh_005)
ob_book_01_005 = bpy.data.objects.new('Book_01.005', me_mesh_006)
ob_book_01_006 = bpy.data.objects.new('Book_01.006', me_mesh_007)
ob_book_01_007 = bpy.data.objects.new('Book_01.007', me_mesh_008)
ob_book_01_008 = bpy.data.objects.new('Book_01.008', me_mesh_009)
ob_book_01_009 = bpy.data.objects.new('Book_01.009', me_mesh_010)
ob_book_01_010 = bpy.data.objects.new('Book_01.010', me_mesh_011)
ob_book_01_011 = bpy.data.objects.new('Book_01.011', me_mesh_012)
ob_book_01_012 = bpy.data.objects.new('Book_01.012', me_mesh_013)
ob_book_01_013 = bpy.data.objects.new('Book_01.013', me_mesh_014)
ob_book_01_014 = bpy.data.objects.new('Book_01.014', me_mesh_015)
ob_book_01_015 = bpy.data.objects.new('Book_01.015', me_mesh_016)
ob_book_01_016 = bpy.data.objects.new('Book_01.016', me_mesh_017)
ob_book_01_017 = bpy.data.objects.new('Book_01.017', me_mesh_018)
ob_book_01_018 = bpy.data.objects.new('Book_01.018', me_mesh_019)
ob_book_01_019 = bpy.data.objects.new('Book_01.019', me_mesh_020)
ob_book_01_020 = bpy.data.objects.new('Book_01.020', me_mesh_021)
ob_book_01_021 = bpy.data.objects.new('Book_01.021', me_mesh_022)
ob_book_01_022 = bpy.data.objects.new('Book_01.022', me_mesh_023)
ob_book_01_023 = bpy.data.objects.new('Book_01.023', me_mesh_024)
ob_book_01_024 = bpy.data.objects.new('Book_01.024', me_mesh_025)
ob_book_01_025 = bpy.data.objects.new('Book_01.025', me_mesh_026)
ob_book_01_026 = bpy.data.objects.new('Book_01.026', me_mesh_027)
ob_book_01_027 = bpy.data.objects.new('Book_01.027', me_mesh_028)
ob_book_01_028 = bpy.data.objects.new('Book_01.028', me_mesh_029)
ob_book_01_029 = bpy.data.objects.new('Book_01.029', me_mesh_030)

# ---- transforms, parenting, visibility, modifiers, constraints
ob_cube.location = (0.0, 0.0, 0.0)
ob_cube.lock_rotations_4d = False
ob_cube.empty_display_type = 'ARROWS'
ob_cube.lineart.crease_threshold = 0.0
ob_light.location = (4.076, 1.005, 5.904)
ob_light.rotation_euler = (0.6503, 0.05522, 1.866)
ob_light.lock_rotations_4d = False
ob_light.empty_display_type = 'ARROWS'
ob_light.color = (0.0, 0.0, 0.0, 0.0)
ob_light.lineart.crease_threshold = 0.0
ob_camera.location = (6.071, -8.294, 2.723)
ob_camera.rotation_euler = (1.109, 0.0, 0.8149)
ob_camera.lock_rotations_4d = False
ob_camera.empty_display_type = 'ARROWS'
ob_camera.color = (0.0, 0.0, 0.0, 0.0)
ob_camera.display_type = 'WIRE'
ob_camera.lineart.crease_threshold = 0.0
ob_book_01.location = (0.0, 0.0, 0.007414)
ob_book_01.rotation_euler = (1.571, -0.0, 0.0)
ob_book_01.scale = (0.01, 0.01, 0.01)
ob_book_01.color = (0.8, 0.8, 0.8, 1.0)
ob_book_01_001.location = (-0.01438, -0.001666, -0.01259)
ob_book_01_001.rotation_euler = (1.571, -0.0, 0.2787)
ob_book_01_001.scale = (0.01, 0.01, 0.01)
ob_book_01_001.color = (0.8, 0.8, 0.8, 1.0)
ob_book_01_002.location = (0.0, 0.0, -0.03259)
ob_book_01_002.rotation_euler = (1.571, -0.0, 0.0)
ob_book_01_002.scale = (0.01, 0.01, 0.01)
ob_book_01_002.color = (0.8, 0.8, 0.8, 1.0)
ob_book_01_003.location = (-0.03731, 0.0006483, -0.09259)
ob_book_01_003.rotation_euler = (1.571, -0.0, 0.4971)
ob_book_01_003.scale = (0.01, 0.01, 0.01)
ob_book_01_003.color = (0.8, 0.8, 0.8, 1.0)
ob_book_01_004.location = (-0.0141, -0.003102, -0.07259)
ob_book_01_004.rotation_euler = (1.571, -0.0, 0.4304)
ob_book_01_004.scale = (0.01, 0.01, 0.01)
ob_book_01_004.color = (0.8, 0.8, 0.8, 1.0)
ob_book_01_005.location = (-0.000139, 0.000718, -0.05259)
ob_book_01_005.rotation_euler = (1.571, -0.0, 0.1517)
ob_book_01_005.scale = (0.01, 0.01, 0.01)
ob_book_01_005.color = (0.8, 0.8, 0.8, 1.0)
ob_book_01_006.location = (-0.2618, 0.04263, -0.03259)
ob_book_01_006.rotation_euler = (1.571, -0.0, 0.8809)
ob_book_01_006.scale = (0.01, 0.01, 0.01)
ob_book_01_006.color = (0.8, 0.8, 0.8, 1.0)
ob_book_01_007.location = (-0.2697, 0.03047, -0.01259)
ob_book_01_007.rotation_euler = (1.571, -0.0, 1.16)
ob_book_01_007.scale = (0.01, 0.01, 0.01)
ob_book_01_007.color = (0.8, 0.8, 0.8, 1.0)
ob_book_01_008.location = (-0.2618, 0.04263, 0.007414)
ob_book_01_008.rotation_euler = (1.571, -0.0, 0.8809)
ob_book_01_008.scale = (0.01, 0.01, 0.01)
ob_book_01_008.color = (0.8, 0.8, 0.8, 1.0)
ob_book_01_009.location = (3.2e-05, -0.0005831, -0.1726)
ob_book_01_009.rotation_euler = (1.571, -0.0, -0.1211)
ob_book_01_009.scale = (0.01, 0.01, 0.01)
ob_book_01_009.color = (0.8, 0.8, 0.8, 1.0)
ob_book_01_010.location = (-0.2575, -0.1128, 0.008084)
ob_book_01_010.rotation_euler = (1.571, -0.0, 0.1577)
ob_book_01_010.scale = (0.01, 0.01, 0.01)
ob_book_01_010.color = (0.8, 0.8, 0.8, 1.0)
ob_book_01_011.location = (-0.2797, -0.1128, -0.01192)
ob_book_01_011.rotation_euler = (1.571, -0.0, 0.2243)
ob_book_01_011.scale = (0.01, 0.01, 0.01)
ob_book_01_011.color = (0.8, 0.8, 0.8, 1.0)
ob_book_01_012.location = (-0.037, 0.000151, -0.1126)
ob_book_01_012.rotation_euler = (1.571, -0.0, 0.376)
ob_book_01_012.scale = (0.01, 0.01, 0.01)
ob_book_01_012.color = (0.8, 0.8, 0.8, 1.0)
ob_book_01_013.location = (-0.01434, -0.001959, -0.1326)
ob_book_01_013.rotation_euler = (1.571, -0.0, 0.3093)
ob_book_01_013.scale = (0.01, 0.01, 0.01)
ob_book_01_013.color = (0.8, 0.8, 0.8, 1.0)
ob_book_01_014.location = (-1.923e-05, 0.0001464, -0.1526)
ob_book_01_014.rotation_euler = (1.571, -0.0, 0.03059)
ob_book_01_014.scale = (0.01, 0.01, 0.01)
ob_book_01_014.color = (0.8, 0.8, 0.8, 1.0)
ob_book_01_015.location = (0.2242, 0.2346, -0.1665)
ob_book_01_015.rotation_euler = (1.571, -0.0, -1.88)
ob_book_01_015.scale = (0.01, 0.01, 0.01)
ob_book_01_015.color = (0.8, 0.8, 0.8, 1.0)
ob_book_01_016.location = (0.2269, 0.2488, -0.1465)
ob_book_01_016.rotation_euler = (1.571, -0.0, -1.601)
ob_book_01_016.scale = (0.01, 0.01, 0.01)
ob_book_01_016.color = (0.8, 0.8, 0.8, 1.0)
ob_book_01_017.location = (0.2365, 0.2695, -0.1265)
ob_book_01_017.rotation_euler = (1.571, -0.0, -1.534)
ob_book_01_017.scale = (0.01, 0.01, 0.01)
ob_book_01_017.color = (0.8, 0.8, 0.8, 1.0)
ob_book_01_018.location = (0.2107, 0.536, -0.02585)
ob_book_01_018.rotation_euler = (1.571, -0.0, -1.686)
ob_book_01_018.scale = (0.01, 0.01, 0.01)
ob_book_01_018.color = (0.8, 0.8, 0.8, 1.0)
ob_book_01_019.location = (0.2033, 0.515, -0.005852)
ob_book_01_019.rotation_euler = (1.571, -0.0, -1.752)
ob_book_01_019.scale = (0.01, 0.01, 0.01)
ob_book_01_019.color = (0.8, 0.8, 0.8, 1.0)
ob_book_01_020.location = (0.2235, 0.2348, -0.1865)
ob_book_01_020.rotation_euler = (1.571, -0.0, -2.031)
ob_book_01_020.scale = (0.01, 0.01, 0.01)
ob_book_01_020.color = (0.8, 0.8, 0.8, 1.0)
ob_book_01_021.location = (0.3514, 0.4674, -0.006522)
ob_book_01_021.rotation_euler = (1.571, -0.0, -1.029)
ob_book_01_021.scale = (0.01, 0.01, 0.01)
ob_book_01_021.color = (0.8, 0.8, 0.8, 1.0)
ob_book_01_022.location = (0.3425, 0.4788, -0.02652)
ob_book_01_022.rotation_euler = (1.571, -0.0, -0.7504)
ob_book_01_022.scale = (0.01, 0.01, 0.01)
ob_book_01_022.color = (0.8, 0.8, 0.8, 1.0)
ob_book_01_023.location = (0.3514, 0.4674, -0.04652)
ob_book_01_023.rotation_euler = (1.571, -0.0, -1.029)
ob_book_01_023.scale = (0.01, 0.01, 0.01)
ob_book_01_023.color = (0.8, 0.8, 0.8, 1.0)
ob_book_01_024.location = (0.2247, 0.2345, -0.06652)
ob_book_01_024.rotation_euler = (1.571, -0.0, -1.758)
ob_book_01_024.scale = (0.01, 0.01, 0.01)
ob_book_01_024.color = (0.8, 0.8, 0.8, 1.0)
ob_book_01_025.location = (0.2258, 0.249, -0.08652)
ob_book_01_025.rotation_euler = (1.571, -0.0, -1.48)
ob_book_01_025.scale = (0.01, 0.01, 0.01)
ob_book_01_025.color = (0.8, 0.8, 0.8, 1.0)
ob_book_01_026.location = (0.237, 0.2696, -0.1065)
ob_book_01_026.rotation_euler = (1.571, -0.0, -1.413)
ob_book_01_026.scale = (0.01, 0.01, 0.01)
ob_book_01_026.color = (0.8, 0.8, 0.8, 1.0)
ob_book_01_027.location = (0.224, 0.2346, -0.04652)
ob_book_01_027.rotation_euler = (1.571, -0.0, -1.91)
ob_book_01_027.scale = (0.01, 0.01, 0.01)
ob_book_01_027.color = (0.8, 0.8, 0.8, 1.0)
ob_book_01_028.location = (0.2272, 0.2487, -0.02652)
ob_book_01_028.rotation_euler = (1.571, -0.0, -1.631)
ob_book_01_028.scale = (0.01, 0.01, 0.01)
ob_book_01_028.color = (0.8, 0.8, 0.8, 1.0)
ob_book_01_029.location = (0.224, 0.2346, -0.006522)
ob_book_01_029.rotation_euler = (1.571, -0.0, -1.91)
ob_book_01_029.scale = (0.01, 0.01, 0.01)
ob_book_01_029.color = (0.8, 0.8, 0.8, 1.0)

# ---- collection membership
col_collection.objects.link(ob_cube)
col_collection.objects.link(ob_light)
col_collection.objects.link(ob_camera)
col_collection.objects.link(ob_book_01)
col_collection.objects.link(ob_book_01_001)
col_collection.objects.link(ob_book_01_002)
col_collection.objects.link(ob_book_01_003)
col_collection.objects.link(ob_book_01_004)
col_collection.objects.link(ob_book_01_005)
col_collection.objects.link(ob_book_01_006)
col_collection.objects.link(ob_book_01_007)
col_collection.objects.link(ob_book_01_008)
col_collection.objects.link(ob_book_01_009)
col_collection.objects.link(ob_book_01_010)
col_collection.objects.link(ob_book_01_011)
col_collection.objects.link(ob_book_01_012)
col_collection.objects.link(ob_book_01_013)
col_collection.objects.link(ob_book_01_014)
col_collection.objects.link(ob_book_01_015)
col_collection.objects.link(ob_book_01_016)
col_collection.objects.link(ob_book_01_017)
col_collection.objects.link(ob_book_01_018)
col_collection.objects.link(ob_book_01_019)
col_collection.objects.link(ob_book_01_020)
col_collection.objects.link(ob_book_01_021)
col_collection.objects.link(ob_book_01_022)
col_collection.objects.link(ob_book_01_023)
col_collection.objects.link(ob_book_01_024)
col_collection.objects.link(ob_book_01_025)
col_collection.objects.link(ob_book_01_026)
col_collection.objects.link(ob_book_01_027)
col_collection.objects.link(ob_book_01_028)
col_collection.objects.link(ob_book_01_029)

# ---- scene / render settings (as saved in the file)
scene.camera = ob_camera
scene.frame_start = 1; scene.frame_end = 250; scene.frame_set(1)
scene.render.engine = 'BLENDER_EEVEE_NEXT'
scene.render.fps = 30
bpy.context.view_layer.update()

